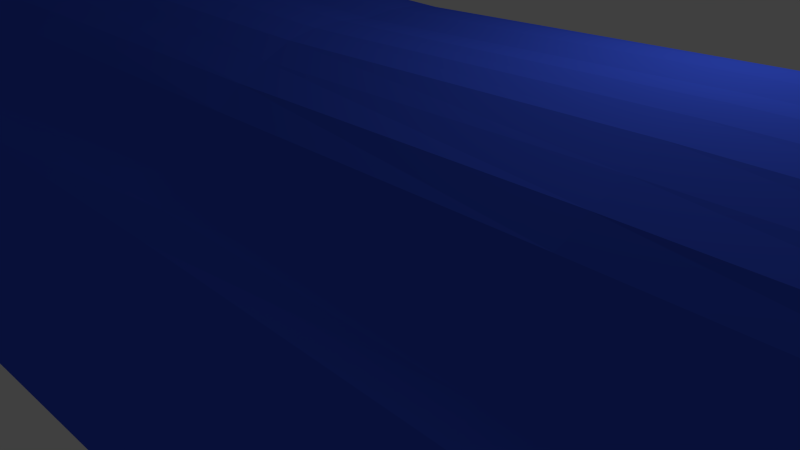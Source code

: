 # Source: Checkpoint.blend  (saved by Blender 2.76.0; exported with 4.5.12 LTS)
import bpy
from mathutils import Matrix  # noqa: F401  (used for matrix-valued properties, if any)

bpy.ops.wm.read_factory_settings(use_empty=True)
scene = bpy.context.scene
scene.name = 'Scene'

# ---- collections
col_collection_1 = bpy.data.collections.new('Collection 1'); scene.collection.children.link(col_collection_1)

# ---- materials (node trees are filled in below, after node groups)
mat_checkpointbasecolor = bpy.data.materials.new('CheckPointBaseColor')
mat_checkpointbasecolor.alpha_threshold = 0.0
mat_checkpointbasecolor.use_transparent_shadow = False
mat_checkpointbasecolor.diffuse_color = (0.04666, 0.1026, 0.8, 1.0)
mat_checkpointbasecolor.specular_color = (1.0, 0.08052, 0.8038)
mat_checkpointbasecolor.roughness = 0.5

# ---- material node trees

# ---- world
world_world = bpy.data.worlds.new('World'); scene.world = world_world
world_world.color = (0.05088, 0.05088, 0.05088)
world_world.use_sun_shadow = False
world_world.sun_shadow_jitter_overblur = 0.0
world_world.cycles.sampling_method = 'MANUAL'
world_world.cycles.sample_map_resolution = 256

# ---- cameras
cam_camera = bpy.data.cameras.new('Camera')
cam_camera.clip_end = 100.0
cam_camera.lens = 35.0
cam_camera.sensor_width = 32.0
cam_camera.sensor_height = 18.0
cam_camera.ortho_scale = 7.314
cam_camera.dof.focus_distance = 0.0
cam_camera.dof.aperture_fstop = 128.0

# ---- lights
light_lamp = bpy.data.lights.new('Lamp', 'POINT')
light_lamp.transmission_factor = 0.0
light_lamp.cutoff_distance = 30.0
light_lamp.energy = 100.0
light_lamp.shadow_buffer_clip_start = 1.001
light_lamp.shadow_soft_size = 0.1
light_lamp.shadow_maximum_resolution = 0.006
light_lamp.use_absolute_resolution = True
light_lamp.cycles.use_multiple_importance_sampling = False

# ---- meshes
me_cube_001 = bpy.data.meshes.new('Cube.001')
me_cube_001.from_pydata([(-26.99, -0.6124, -0.6124), (-26.99, -0.6124, 0.6124), (-26.99, 0.6124, -0.6124), (-26.99, 0.6124, 0.6124), (26.99, -0.6124, -0.6124), (26.99, -0.6124, 0.6124), (26.99, 0.6124, -0.6124), (26.99, 0.6124, 0.6124), (-27.06, -0.7793, 0.0), (-27.06, 0.0, 0.7793), (-27.06, 0.7793, 0.0), (-27.06, 0.0, -0.7793), (4.339e-08, 2.55, 2.55), (27.06, 0.7793, 0.0), (4.339e-08, 2.55, -2.55), (27.06, 0.0, 0.7793), (27.06, -0.7793, 0.0), (27.06, 0.0, -0.7793), (4.339e-08, -2.55, 2.55), (4.339e-08, -2.55, -2.55), (4.339e-08, 0.0, 3.747), (4.339e-08, 0.0, -3.747), (4.339e-08, -3.603, 0.0), (27.32, 0.0, 0.0), (4.339e-08, 3.603, 0.0), (-27.32, 0.0, 0.0), (-27.07, -0.7492, 0.3239), (-27.07, 0.3261, 0.7499), (-27.07, 0.7492, -0.3239), (-27.07, -0.3261, -0.7499), (16.66, 2.219, 2.2), (27.07, 0.7492, -0.3239), (-16.66, 2.219, -2.2), (27.07, -0.3261, 0.7499), (27.07, -0.7492, -0.3239), (27.07, 0.3261, -0.7499), (-16.66, -2.219, 2.2), (16.66, -2.219, -2.2), (-27.07, -0.7492, -0.3239), (-27.07, -0.3261, 0.7499), (-27.07, 0.7492, 0.3239), (-27.07, 0.3261, -0.7499), (-16.66, 2.219, 2.2), (27.07, 0.7492, 0.3239), (16.66, 2.219, -2.2), (27.07, 0.3261, 0.7499), (27.07, -0.7492, 0.3239), (27.07, -0.3261, -0.7499), (16.66, -2.219, 2.2), (-16.66, -2.219, -2.2), (-18.17, 0.0, 3.332), (18.17, 0.0, 3.332), (4.339e-08, -1.424, 3.54), (4.339e-08, 1.424, 3.54), (18.17, 0.0, -3.332), (-18.17, 0.0, -3.332), (4.339e-08, -1.424, -3.54), (4.339e-08, 1.424, -3.54), (4.339e-08, -3.445, -1.42), (4.339e-08, -3.445, 1.42), (18.18, -3.239, -3.696e-09), (-18.18, -3.239, 0.0), (27.27, 0.0, -0.4338), (27.27, 0.0, 0.4338), (27.27, 0.4353, 0.0), (27.27, -0.4353, -4.071e-10), (4.339e-08, 3.445, -1.42), (4.339e-08, 3.445, 1.42), (-18.18, 3.239, -3.696e-09), (18.18, 3.239, 0.0), (-27.27, 0.0, -0.4338), (-27.27, 0.0, 0.4338), (-27.27, -0.4353, 0.0), (-27.27, 0.4353, -4.071e-10), (-27.22, 0.4228, 0.4097), (-27.22, -0.4228, 0.4097), (-27.22, -0.4228, -0.4097), (18.0, 3.027, 1.191), (-18.0, 3.027, 1.191), (-18.0, 3.027, -1.191), (27.22, -0.4228, 0.4097), (27.22, 0.4228, 0.4097), (27.22, 0.4228, -0.4097), (-18.0, -3.027, 1.191), (18.0, -3.027, 1.191), (18.0, -3.027, -1.191), (-17.74, 1.292, -3.094), (-17.74, -1.292, -3.094), (17.74, -1.292, -3.094), (17.74, 1.292, 3.094), (17.74, -1.292, 3.094), (-17.74, -1.292, 3.094), (-17.74, 1.292, 3.094), (17.74, 1.292, -3.094), (-18.0, -3.027, -1.191), (27.22, -0.4228, -0.4097), (18.0, 3.027, -1.191), (-27.22, 0.4228, -0.4097), (-27.04, -0.7006, 0.4784), (-27.04, 0.4814, 0.7021), (-27.04, 0.7006, -0.4784), (-27.04, -0.4814, -0.7021), (24.06, 1.645, 1.624), (27.04, 0.7006, -0.4784), (-24.06, 1.645, -1.624), (27.04, -0.4814, 0.7021), (27.04, -0.7006, -0.4784), (27.04, 0.4814, -0.7021), (-24.06, -1.645, 1.624), (24.06, -1.645, -1.624), (-27.08, -0.7926, -0.1702), (-27.08, -0.1724, 0.7938), (-27.08, 0.7926, 0.1702), (-27.08, 0.1724, -0.7938), (-8.341, 2.541, 2.521), (27.08, 0.7926, 0.1702), (8.341, 2.541, -2.521), (27.08, 0.1724, 0.7938), (27.08, -0.7926, 0.1702), (27.08, -0.1724, -0.7938), (8.341, -2.541, 2.521), (-8.341, -2.541, -2.521), (-25.05, 4.584e-10, 2.419), (9.143, 0.0, 3.935), (4.339e-08, -2.045, 3.138), (4.339e-08, 0.7526, 3.769), (25.05, 4.584e-10, -2.419), (-9.143, 0.0, -3.935), (4.339e-08, -2.045, -3.138), (4.339e-08, 0.7526, -3.769), (4.339e-08, -3.084, -2.032), (4.339e-08, -3.637, 0.7458), (25.04, -2.388, -1.057e-09), (-9.138, -3.78, 0.0), (27.16, 1.172e-09, -0.684), (27.33, 1.288e-09, 0.2417), (27.17, 0.6865, -1.145e-09), (27.34, -0.2422, -2.033e-10), (4.34e-08, 3.084, -2.032), (4.339e-08, 3.637, 0.7458), (-25.04, 2.388, -1.057e-09), (9.138, 3.78, 0.0), (-27.16, 0.0, -0.684), (-27.33, 0.0, 0.2417), (-27.17, -0.6865, 5.374e-11), (-27.34, 0.2422, -2.033e-10), (-27.08, -0.7926, 0.1702), (-27.08, 0.1724, 0.7938), (-27.08, 0.7926, -0.1702), (-27.08, -0.1724, -0.7938), (8.341, 2.541, 2.521), (27.08, 0.7926, -0.1702), (-8.341, 2.541, -2.521), (27.08, -0.1724, 0.7938), (27.08, -0.7926, -0.1702), (27.08, 0.1724, -0.7938), (-8.341, -2.541, 2.521), (8.341, -2.541, -2.521), (-27.04, -0.7006, -0.4784), (-27.04, -0.4814, 0.7021), (-27.04, 0.7006, 0.4784), (-27.04, 0.4814, -0.7021), (-24.06, 1.645, 1.624), (27.04, 0.7006, 0.4784), (24.06, 1.645, -1.624), (27.04, 0.4814, 0.7021), (27.04, -0.7006, 0.4784), (27.04, -0.4814, -0.7021), (24.06, -1.645, 1.624), (-24.06, -1.645, -1.624), (-9.143, 7.686e-10, 3.935), (25.05, 0.0, 2.419), (4.339e-08, -0.7526, 3.769), (4.336e-08, 2.045, 3.138), (9.143, 7.686e-10, -3.935), (-25.05, 0.0, -2.419), (4.339e-08, -0.7526, -3.769), (4.341e-08, 2.045, -3.138), (4.339e-08, -3.637, -0.7458), (4.339e-08, -3.084, 2.032), (9.138, -3.78, -1.848e-09), (-25.04, -2.388, 7.685e-10), (27.33, 1.288e-09, -0.2417), (27.16, 1.172e-09, 0.684), (27.34, 0.2422, -4.324e-10), (27.17, -0.6865, -1.504e-10), (4.339e-08, 3.637, -0.7458), (4.337e-08, 3.084, 2.032), (-9.138, 3.78, -1.848e-09), (25.04, 2.388, 7.685e-10), (-27.33, 0.0, -0.2417), (-27.16, 0.0, 0.684), (-27.34, -0.2422, 0.0), (-27.17, 0.6865, -1.504e-10), (-27.27, 0.468, 0.2223), (-27.14, 0.4175, 0.6245), (-27.27, 0.2298, 0.4622), (-27.14, 0.6314, 0.4093), (-27.27, -0.468, 0.2223), (-27.14, -0.4175, 0.6245), (-27.14, -0.6314, 0.4093), (-27.27, -0.2298, 0.4622), (-27.14, -0.4175, -0.6245), (-27.27, -0.468, -0.2223), (-27.14, -0.6314, -0.4093), (-27.27, -0.2298, -0.4622), (18.11, 3.239, 0.6251), (17.35, 2.699, 1.734), (9.051, 3.574, 1.47), (24.89, 2.129, 0.8771), (-18.11, 3.239, 0.6251), (-17.35, 2.699, 1.734), (-24.89, 2.129, 0.8771), (-9.051, 3.574, 1.47), (-17.35, 2.699, -1.734), (-18.11, 3.239, -0.6251), (-24.89, 2.129, -0.8771), (-9.051, 3.574, -1.47), (27.27, -0.468, 0.2223), (27.14, -0.4175, 0.6245), (27.27, -0.2298, 0.4622), (27.14, -0.6314, 0.4093), (27.27, 0.468, 0.2223), (27.14, 0.4175, 0.6245), (27.14, 0.6314, 0.4093), (27.27, 0.2298, 0.4622), (27.14, 0.4175, -0.6245), (27.27, 0.468, -0.2223), (27.14, 0.6314, -0.4093), (27.27, 0.2298, -0.4622), (-18.11, -3.239, 0.6251), (-17.35, -2.699, 1.734), (-9.051, -3.574, 1.47), (-24.89, -2.129, 0.8771), (18.11, -3.239, 0.6251), (17.35, -2.699, 1.734), (24.89, -2.129, 0.8771), (9.051, -3.574, 1.47), (17.35, -2.699, -1.734), (18.11, -3.239, -0.6251), (24.89, -2.129, -0.8771), (9.051, -3.574, -1.47), (-8.913, 1.528, -3.634), (-24.82, 0.9486, -2.184), (-17.98, 0.6826, -3.337), (-17.21, 1.799, -2.726), (-8.913, -1.528, -3.634), (-24.82, -0.9486, -2.184), (-17.21, -1.799, -2.726), (-17.98, -0.6826, -3.337), (24.82, -0.9486, -2.184), (8.913, -1.528, -3.634), (17.21, -1.799, -2.726), (17.98, -0.6826, -3.337), (8.913, 1.528, 3.634), (24.82, 0.9486, 2.184), (17.98, 0.6826, 3.337), (17.21, 1.799, 2.726), (8.913, -1.528, 3.634), (24.82, -0.9486, 2.184), (17.21, -1.799, 2.726), (17.98, -0.6826, 3.337), (-24.82, -0.9486, 2.184), (-8.913, -1.528, 3.634), (-17.21, -1.799, 2.726), (-17.98, -0.6826, 3.337), (-24.82, 0.9486, 2.184), (-8.913, 1.528, 3.634), (-17.98, 0.6826, 3.337), (-17.21, 1.799, 2.726), (24.82, 0.9486, -2.184), (8.913, 1.528, -3.634), (17.98, 0.6826, -3.337), (17.21, 1.799, -2.726), (-17.35, -2.699, -1.734), (-18.11, -3.239, -0.6251), (-9.051, -3.574, -1.47), (-24.89, -2.129, -0.8771), (27.14, -0.4175, -0.6245), (27.27, -0.468, -0.2223), (27.27, -0.2298, -0.4622), (27.14, -0.6314, -0.4093), (17.35, 2.699, -1.734), (18.11, 3.239, -0.6251), (9.051, 3.574, -1.47), (24.89, 2.129, -0.8771), (-27.14, 0.4175, -0.6245), (-27.27, 0.468, -0.2223), (-27.27, 0.2298, -0.4622), (-27.14, 0.6314, -0.4093), (-27.17, 0.7013, -0.2159), (-27.34, 0.2627, -0.2561), (-27.17, 0.2316, -0.6948), (24.99, 2.341, -0.4498), (9.105, 3.801, -0.7731), (8.704, 3.146, -2.033), (27.17, -0.7013, -0.2159), (27.34, -0.2627, -0.2561), (27.17, -0.2316, -0.6948), (-24.99, -2.341, -0.4498), (-9.105, -3.801, -0.7731), (-8.704, -3.146, -2.033), (8.632, 2.097, -3.16), (9.043, 0.8127, -3.93), (24.95, 0.5106, -2.395), (-8.632, 2.097, 3.16), (-9.043, 0.8127, 3.93), (-24.95, 0.5106, 2.395), (-9.043, -0.8127, 3.93), (-8.632, -2.097, 3.16), (-24.47, -1.329, 1.963), (24.95, -0.5106, 2.395), (24.47, -1.329, 1.963), (8.632, -2.097, 3.16), (24.47, 1.329, 1.963), (24.95, 0.5106, 2.395), (9.043, 0.8127, 3.93), (9.043, -0.8127, -3.93), (8.632, -2.097, -3.16), (24.47, -1.329, -1.963), (-24.95, -0.5106, -2.395), (-24.47, -1.329, -1.963), (-8.632, -2.097, -3.16), (-24.47, 1.329, -1.963), (-24.95, 0.5106, -2.395), (-9.043, 0.8127, -3.93), (9.105, -3.801, -0.7731), (24.99, -2.341, -0.4498), (24.52, -1.942, -1.278), (8.704, -3.146, 2.033), (24.52, -1.942, 1.278), (24.99, -2.341, 0.4498), (-24.52, -1.942, 1.278), (-8.704, -3.146, 2.033), (-9.105, -3.801, 0.7731), (27.34, 0.2627, -0.2561), (27.17, 0.7013, -0.2159), (27.1, 0.5907, -0.5784), (27.17, 0.2316, 0.6948), (27.1, 0.5907, 0.5784), (27.17, 0.7013, 0.2159), (27.1, -0.5907, 0.5784), (27.17, -0.2316, 0.6948), (27.34, -0.2627, 0.2561), (-9.105, 3.801, -0.7731), (-24.99, 2.341, -0.4498), (-24.52, 1.942, -1.278), (-8.704, 3.146, 2.033), (-24.52, 1.942, 1.278), (-24.99, 2.341, 0.4498), (24.52, 1.942, 1.278), (8.704, 3.146, 2.033), (9.105, 3.801, 0.7731), (-27.34, -0.2627, -0.2561), (-27.17, -0.7013, -0.2159), (-27.1, -0.5907, -0.5784), (-27.17, -0.2316, 0.6948), (-27.1, -0.5907, 0.5784), (-27.17, -0.7013, 0.2159), (-27.1, 0.5907, 0.5784), (-27.17, 0.2316, 0.6948), (-27.34, 0.2627, 0.2561), (-27.17, 0.7013, 0.2159), (-27.34, -0.2627, 0.2561), (-27.17, -0.2316, -0.6948), (24.99, 2.341, 0.4498), (-9.105, 3.801, 0.7731), (-8.704, 3.146, -2.033), (27.17, -0.7013, 0.2159), (27.34, 0.2627, 0.2561), (27.17, 0.2316, -0.6948), (-24.99, -2.341, 0.4498), (9.105, -3.801, 0.7731), (8.704, -3.146, -2.033), (-8.632, 2.097, -3.16), (-9.043, -0.8127, -3.93), (24.95, -0.5106, -2.395), (8.632, 2.097, 3.16), (9.043, -0.8127, 3.93), (-24.95, -0.5106, 2.395), (-24.47, 1.329, 1.963), (24.47, 1.329, -1.963), (-24.52, -1.942, -1.278), (27.1, -0.5907, -0.5784), (24.52, 1.942, -1.278), (-27.1, 0.5907, -0.5784), (-27.01, -0.6561, 0.5448), (-27.02, 0.5468, 0.6575), (-27.01, 0.6561, -0.5448), (-27.02, -0.5468, -0.6575), (25.95, 1.122, 1.11), (27.01, 0.6561, -0.5448), (-25.95, 1.122, -1.11), (27.02, -0.5468, 0.6575), (27.01, -0.6561, -0.5448), (27.02, 0.5468, -0.6575), (-25.95, -1.122, 1.11), (25.95, -1.122, -1.11), (-27.07, -0.7934, -0.087), (-27.07, -0.08816, 0.794), (-27.07, 0.7934, 0.087), (-27.07, 0.08816, -0.794), (-4.172, 2.573, 2.561), (27.07, 0.7934, 0.087), (4.172, 2.573, -2.561), (27.07, 0.08816, 0.794), (27.07, -0.7934, 0.087), (27.07, -0.08816, -0.794), (4.172, -2.573, 2.561), (-4.172, -2.573, -2.561), (-26.28, 2.114e-10, 1.51), (4.576, 0.0, 3.891), (4.348e-08, -2.302, 2.849), (4.339e-08, 0.3817, 3.784), (26.28, 2.114e-10, -1.51), (-4.576, 0.0, -3.891), (4.338e-08, -2.302, -2.849), (4.339e-08, 0.3817, -3.784), (4.339e-08, -2.821, -2.294), (4.339e-08, -3.64, 0.3764), (26.28, -1.497, -5.121e-10), (-4.572, -3.733, 0.0), (27.11, 6.467e-10, -0.7487), (27.34, 5.738e-10, 0.1259), (27.11, 0.7512, -5.575e-10), (27.34, -0.126, 4.874e-11), (4.339e-08, 2.821, -2.294), (4.339e-08, 3.64, 0.3764), (-26.28, 1.497, -5.121e-10), (4.572, 3.733, 0.0), (-27.11, 0.0, -0.7487), (-27.34, 2.113e-10, 0.1259), (-27.11, -0.7512, 4.246e-11), (-27.34, 0.126, 7.172e-11), (-27.07, -0.7786, 0.25), (-27.08, 0.2525, 0.7801), (-27.07, 0.7786, -0.25), (-27.08, -0.2525, -0.7801), (12.51, 2.444, 2.42), (27.07, 0.7786, -0.25), (-12.51, 2.444, -2.42), (27.08, -0.2525, 0.7801), (27.07, -0.7786, -0.25), (27.08, 0.2525, -0.7801), (-12.51, -2.444, 2.42), (12.51, -2.444, -2.42), (-27.06, -0.7314, -0.4059), (-27.06, -0.4091, 0.7328), (-27.06, 0.7314, 0.4059), (-27.06, 0.4091, -0.7328), (-20.38, 1.996, 1.97), (27.06, 0.7314, 0.4059), (20.38, 1.996, -1.97), (27.06, 0.4091, 0.7328), (27.06, -0.7314, 0.4059), (27.06, -0.4091, -0.7328), (20.38, -1.996, 1.97), (-20.38, -1.996, -1.97), (-13.67, 3.843e-10, 3.77), (21.79, -1.903e-10, 3.001), (4.346e-08, -1.104, 3.698), (4.337e-08, 1.761, 3.371), (13.67, 3.843e-10, -3.77), (-21.79, -1.903e-10, -3.001), (4.339e-08, -1.104, -3.698), (4.34e-08, 1.761, -3.371), (4.339e-08, -3.584, -1.096), (4.349e-08, -3.296, 1.75), (13.67, -3.639, -2.798e-09), (-21.8, -2.94, 3.891e-10), (27.32, 1.068e-09, -0.3492), (27.22, 5.649e-10, 0.5889), (27.32, 0.3501, -2.505e-10), (27.22, -0.591, -2.289e-10), (4.339e-08, 3.584, -1.096), (4.338e-08, 3.296, 1.75), (-13.67, 3.639, -2.798e-09), (21.8, 2.94, 3.891e-10), (-27.32, 0.0, -0.3492), (-27.22, 1.988e-10, 0.5889), (-27.32, -0.3501, 0.0), (-27.22, 0.591, -2.289e-10), (-27.28, 0.4627, 0.1146), (-27.18, 0.4343, 0.5342), (-27.28, 0.1185, 0.4594), (-27.18, 0.5442, 0.4232), (-27.28, -0.4627, 0.1146), (-27.18, -0.4343, 0.5342), (-27.1, -0.6983, 0.3726), (-27.26, -0.3342, 0.4491), (-27.1, -0.3777, -0.6948), (-27.26, -0.458, -0.3233), (-27.1, -0.6983, -0.3726), (-27.26, -0.3342, -0.4491), (18.15, 3.265, 0.3176), (17.68, 2.89, 1.483), (4.53, 3.558, 1.471), (21.6, 2.669, 1.087), (-18.15, 3.265, 0.3176), (-17.68, 2.89, 1.483), (-26.19, 1.342, 0.5605), (-13.54, 3.414, 1.391), (-17.0, 2.458, -1.967), (-18.06, 3.168, -0.9202), (-26.19, 1.342, -0.5605), (-13.54, 3.414, -1.391), (27.28, -0.4627, 0.1146), (27.18, -0.4343, 0.5342), (27.28, -0.1185, 0.4594), (27.18, -0.5442, 0.4232), (27.28, 0.4627, 0.1146), (27.18, 0.4343, 0.5342), (27.1, 0.6983, 0.3726), (27.26, 0.3342, 0.4491), (27.1, 0.3777, -0.6948), (27.26, 0.458, -0.3233), (27.1, 0.6983, -0.3726), (27.26, 0.3342, -0.4491), (-18.15, -3.265, 0.3176), (-17.68, -2.89, 1.483), (-4.53, -3.558, 1.471), (-21.6, -2.669, 1.087), (18.15, -3.265, 0.3176), (17.68, -2.89, 1.483), (26.19, -1.342, 0.5605), (13.54, -3.414, 1.391), (17.0, -2.458, -1.967), (18.06, -3.168, -0.9202), (26.19, -1.342, -0.5605), (13.54, -3.414, -1.391), (-4.46, 1.502, -3.63), (-21.4, 1.18, -2.733), (-18.08, 0.348, -3.366), (-17.48, 1.568, -2.937), (-4.46, -1.502, -3.63), (-21.4, -1.18, -2.733), (-16.94, -2.009, -2.462), (-17.86, -1.004, -3.256), (26.19, -0.5968, -1.371), (13.34, -1.476, -3.473), (16.94, -2.009, -2.462), (17.86, -1.004, -3.256), (4.46, 1.502, 3.63), (21.4, 1.18, 2.733), (18.08, 0.348, 3.366), (17.48, 1.568, 2.937), (4.46, -1.502, 3.63), (21.4, -1.18, 2.733), (16.94, -2.009, 2.462), (17.86, -1.004, 3.256), (-26.19, -0.5968, 1.371), (-13.34, -1.476, 3.473), (-16.94, -2.009, 2.462), (-17.86, -1.004, 3.256), (-26.19, 0.5968, 1.371), (-13.34, 1.476, 3.473), (-18.08, 0.348, 3.366), (-17.48, 1.568, 2.937), (26.19, 0.5968, -1.371), (13.34, 1.476, -3.473), (18.08, 0.348, -3.366), (17.48, 1.568, -2.937), (-17.0, -2.458, -1.967), (-18.06, -3.168, -0.9202), (-4.53, -3.558, -1.471), (-21.6, -2.669, -1.087), (27.1, -0.3777, -0.6948), (27.26, -0.458, -0.3233), (27.28, -0.1185, -0.4594), (27.18, -0.5442, -0.4232), (17.0, 2.458, -1.967), (18.06, 3.168, -0.9202), (4.53, 3.558, -1.471), (21.6, 2.669, -1.087), (-27.1, 0.3777, -0.6948), (-27.26, 0.458, -0.3233), (-27.28, 0.1185, -0.4594), (-27.18, 0.5442, -0.4232), (-27.06, -0.7314, 0.4059), (-27.06, 0.4091, 0.7328), (-27.06, 0.7314, -0.4059), (-27.06, -0.4091, -0.7328), (20.38, 1.996, 1.97), (27.06, 0.7314, -0.4059), (-20.38, 1.996, -1.97), (27.06, -0.4091, 0.7328), (27.06, -0.7314, -0.4059), (27.06, 0.4091, -0.7328), (-20.38, -1.996, 1.97), (20.38, -1.996, -1.97), (-27.07, -0.7786, -0.25), (-27.08, -0.2525, 0.7801), (-27.07, 0.7786, 0.25), (-27.08, 0.2525, -0.7801), (-12.51, 2.444, 2.42), (27.07, 0.7786, 0.25), (12.51, 2.444, -2.42), (27.08, 0.2525, 0.7801), (27.07, -0.7786, 0.25), (27.08, -0.2525, -0.7801), (12.51, -2.444, 2.42), (-12.51, -2.444, -2.42), (-21.79, 2.32e-10, 3.001), (13.67, 0.0, 3.77), (4.382e-08, -1.761, 3.371), (4.339e-08, 1.104, 3.698), (21.79, 2.32e-10, -3.001), (-13.67, 0.0, -3.77), (4.338e-08, -1.761, -3.371), (4.339e-08, 1.104, -3.698), (4.339e-08, -3.296, -1.75), (4.339e-08, -3.584, 1.096), (21.8, -2.94, -2.206e-09), (-13.67, -3.639, 0.0), (27.22, 9.727e-10, -0.5889), (27.32, 4.987e-10, 0.3492), (27.22, 0.591, -5.617e-10), (27.32, -0.3501, -1.467e-10), (4.339e-08, 3.296, -1.75), (4.339e-08, 3.584, 1.096), (-21.8, 2.94, -2.206e-09), (13.67, 3.639, 0.0), (-27.22, 0.0, -0.5889), (-27.32, 2.57e-10, 0.3492), (-27.22, -0.591, 3.675e-11), (-27.32, 0.3501, -1.467e-10), (-27.07, -0.7934, 0.087), (-27.07, 0.08816, 0.794), (-27.07, 0.7934, -0.087), (-27.07, -0.08816, -0.794), (4.172, 2.573, 2.561), (27.07, 0.7934, -0.087), (-4.172, 2.573, -2.561), (27.07, -0.08816, 0.794), (27.07, -0.7934, -0.087), (27.07, 0.08816, -0.794), (-4.172, -2.573, 2.561), (4.172, -2.573, -2.561), (-27.01, -0.6561, -0.5448), (-27.02, -0.5468, 0.6575), (-27.01, 0.6561, 0.5448), (-27.02, 0.5468, -0.6575), (-25.95, 1.122, 1.11), (27.01, 0.6561, 0.5448), (25.95, 1.122, -1.11), (27.02, 0.5468, 0.6575), (27.01, -0.6561, 0.5448), (27.02, -0.5468, -0.6575), (25.95, -1.122, 1.11), (-25.95, -1.122, -1.11), (-4.576, 3.843e-10, 3.891), (26.28, -7.43e-11, 1.51), (4.339e-08, -0.3817, 3.784), (4.337e-08, 2.302, 2.849), (4.576, 3.843e-10, -3.891), (-26.28, -1.363e-10, -1.51), (4.339e-08, -0.3817, -3.784), (4.34e-08, 2.302, -2.849), (4.339e-08, -3.64, -0.3764), (4.333e-08, -2.821, 2.294), (4.572, -3.733, -9.241e-10), (-26.28, -1.497, 3.544e-10), (27.34, 9.604e-10, -0.1259), (27.11, 7.121e-10, 0.7487), (27.34, 0.126, -2.394e-10), (27.11, -0.7512, -8.896e-11), (4.339e-08, 3.64, -0.3764), (4.338e-08, 2.821, 2.294), (-4.572, 3.733, -9.241e-10), (26.28, 1.497, 3.544e-10), (-27.34, 3.56e-11, -0.1259), (-27.11, 0.0, 0.7487), (-27.34, -0.126, 3.447e-11), (-27.11, 0.7512, -8.896e-11), (-27.26, 0.458, 0.3233), (-27.1, 0.3777, 0.6948), (-27.26, 0.3342, 0.4491), (-27.1, 0.6983, 0.3726), (-27.26, -0.458, 0.3233), (-27.1, -0.3777, 0.6948), (-27.18, -0.5442, 0.4232), (-27.28, -0.1185, 0.4594), (-27.18, -0.4343, -0.5342), (-27.28, -0.4627, -0.1146), (-27.18, -0.5442, -0.4232), (-27.28, -0.1185, -0.4594), (18.06, 3.168, 0.9202), (17.0, 2.458, 1.967), (13.54, 3.414, 1.391), (26.19, 1.342, 0.5605), (-18.06, 3.168, 0.9202), (-17.0, 2.458, 1.967), (-21.6, 2.669, 1.087), (-4.53, 3.558, 1.471), (-17.68, 2.89, -1.483), (-18.15, 3.265, -0.3176), (-21.6, 2.669, -1.087), (-4.53, 3.558, -1.471), (27.26, -0.458, 0.3233), (27.1, -0.3777, 0.6948), (27.26, -0.3342, 0.4491), (27.1, -0.6983, 0.3726), (27.26, 0.458, 0.3233), (27.1, 0.3777, 0.6948), (27.18, 0.5442, 0.4232), (27.28, 0.1185, 0.4594), (27.18, 0.4343, -0.5342), (27.28, 0.4627, -0.1146), (27.18, 0.5442, -0.4232), (27.28, 0.1185, -0.4594), (-18.06, -3.168, 0.9202), (-17.0, -2.458, 1.967), (-13.54, -3.414, 1.391), (-26.19, -1.342, 0.5605), (18.06, -3.168, 0.9202), (17.0, -2.458, 1.967), (21.6, -2.669, 1.087), (4.53, -3.558, 1.471), (17.68, -2.89, -1.483), (18.15, -3.265, -0.3176), (21.6, -2.669, -1.087), (4.53, -3.558, -1.471), (-13.34, 1.476, -3.473), (-26.19, 0.5968, -1.371), (-17.86, 1.004, -3.256), (-16.94, 2.009, -2.462), (-13.34, -1.476, -3.473), (-26.19, -0.5968, -1.371), (-17.48, -1.568, -2.937), (-18.08, -0.348, -3.366), (21.4, -1.18, -2.733), (4.46, -1.502, -3.63), (17.48, -1.568, -2.937), (18.08, -0.348, -3.366), (13.34, 1.476, 3.473), (26.19, 0.5968, 1.371), (17.86, 1.004, 3.256), (16.94, 2.009, 2.462), (13.34, -1.476, 3.473), (26.19, -0.5968, 1.371), (17.48, -1.568, 2.937), (18.08, -0.348, 3.366), (-21.4, -1.18, 2.733), (-4.46, -1.502, 3.63), (-17.48, -1.568, 2.937), (-18.08, -0.348, 3.366), (-21.4, 1.18, 2.733), (-4.46, 1.502, 3.63), (-17.86, 1.004, 3.256), (-16.94, 2.009, 2.462), (21.4, 1.18, -2.733), (4.46, 1.502, -3.63), (17.86, 1.004, -3.256), (16.94, 2.009, -2.462), (-17.68, -2.89, -1.483), (-18.15, -3.265, -0.3176), (-13.54, -3.414, -1.391), (-26.19, -1.342, -0.5605), (27.18, -0.4343, -0.5342), (27.28, -0.4627, -0.1146), (27.26, -0.3342, -0.4491), (27.1, -0.6983, -0.3726), (17.68, 2.89, -1.483), (18.15, 3.265, -0.3176), (13.54, 3.414, -1.391), (26.19, 1.342, -0.5605), (-27.18, 0.4343, -0.5342), (-27.28, 0.4627, -0.1146), (-27.26, 0.3342, -0.4491), (-27.1, 0.6983, -0.3726), (-27.16, 0.6797, -0.3171), (-27.17, 0.7045, -0.11), (-27.23, 0.6129, -0.2285), (-27.12, 0.7579, -0.1961), (-27.32, 0.2548, -0.3715), (-27.35, 0.2601, -0.1333), (-27.35, 0.1368, -0.2568), (-27.32, 0.3778, -0.2477), (-27.12, 0.2055, -0.7556), (-27.22, 0.24, -0.6056), (-27.17, 0.1182, -0.7011), (-27.16, 0.3291, -0.6726), (24.95, 2.261, -0.672), (25.02, 2.388, -0.2278), (21.72, 2.903, -0.5649), (26.26, 1.489, -0.2975), (9.08, 3.733, -1.136), (9.123, 3.814, -0.3907), (4.556, 3.763, -0.7666), (13.62, 3.648, -0.7215), (8.523, 2.845, -2.278), (8.879, 3.393, -1.772), (4.355, 3.15, -2.065), (13.04, 3.003, -1.959), (27.16, -0.6797, -0.3171), (27.17, -0.7045, -0.11), (27.23, -0.6129, -0.2285), (27.12, -0.7579, -0.1961), (27.32, -0.2548, -0.3715), (27.35, -0.2601, -0.1333), (27.35, -0.1368, -0.2568), (27.32, -0.3778, -0.2477), (27.12, -0.2055, -0.7556), (27.22, -0.24, -0.6056), (27.17, -0.1182, -0.7011), (27.16, -0.3291, -0.6726), (-24.95, -2.261, -0.672), (-25.02, -2.388, -0.2278), (-21.72, -2.903, -0.5649), (-26.26, -1.489, -0.2975), (-9.08, -3.733, -1.136), (-9.123, -3.814, -0.3907), (-4.556, -3.763, -0.7666), (-13.62, -3.648, -0.7215), (-8.523, -2.845, -2.278), (-8.879, -3.393, -1.772), (-4.355, -3.15, -2.065), (-13.04, -3.003, -1.959), (12.93, 2.027, -3.017), (4.319, 2.104, -3.181), (8.774, 1.837, -3.431), (8.487, 2.321, -2.843), (13.52, 0.7756, -3.765), (4.525, 0.7922, -3.895), (9.095, 0.4122, -3.964), (8.98, 1.187, -3.832), (26.26, 0.3272, -1.516), (21.62, 0.6261, -2.981), (25.01, 0.2595, -2.434), (24.89, 0.74, -2.319), (-12.93, 2.027, 3.017), (-4.319, 2.104, 3.181), (-8.774, 1.837, 3.431), (-8.487, 2.321, 2.843), (-13.52, 0.7756, 3.765), (-4.525, 0.7922, 3.895), (-9.095, 0.4122, 3.964), (-8.98, 1.187, 3.832), (-26.26, 0.3272, 1.516), (-21.62, 0.6261, 2.981), (-25.01, 0.2595, 2.434), (-24.89, 0.74, 2.319), (-13.52, -0.7756, 3.765), (-4.525, -0.7922, 3.895), (-8.98, -1.187, 3.832), (-9.095, -0.4122, 3.964), (-12.93, -2.027, 3.017), (-4.319, -2.104, 3.181), (-8.487, -2.321, 2.843), (-8.774, -1.837, 3.431), (-26.06, -0.8492, 1.25), (-20.91, -1.637, 2.41), (-24.27, -1.487, 1.793), (-24.66, -1.154, 2.091), (21.62, -0.6261, 2.981), (26.26, -0.3272, 1.516), (24.89, -0.74, 2.319), (25.01, -0.2595, 2.434), (20.91, -1.637, 2.41), (26.06, -0.8492, 1.25), (24.27, -1.487, 1.793), (24.66, -1.154, 2.091), (4.319, -2.104, 3.181), (12.93, -2.027, 3.017), (8.487, -2.321, 2.843), (8.774, -1.837, 3.431), (20.91, 1.637, 2.41), (26.06, 0.8492, 1.25), (24.66, 1.154, 2.091), (24.27, 1.487, 1.793), (21.62, 0.6261, 2.981), (26.26, 0.3272, 1.516), (25.01, 0.2595, 2.434), (24.89, 0.74, 2.319), (4.525, 0.7922, 3.895), (13.52, 0.7756, 3.765), (9.095, 0.4122, 3.964), (8.98, 1.187, 3.832), (13.52, -0.7756, -3.765), (4.525, -0.7922, -3.895), (8.98, -1.187, -3.832), (9.095, -0.4122, -3.964), (12.93, -2.027, -3.017), (4.319, -2.104, -3.181), (8.487, -2.321, -2.843), (8.774, -1.837, -3.431), (26.06, -0.8492, -1.25), (20.91, -1.637, -2.41), (24.27, -1.487, -1.793), (24.66, -1.154, -2.091), (-21.62, -0.6261, -2.981), (-26.26, -0.3272, -1.516), (-24.89, -0.74, -2.319), (-25.01, -0.2595, -2.434), (-20.91, -1.637, -2.41), (-26.06, -0.8492, -1.25), (-24.27, -1.487, -1.793), (-24.66, -1.154, -2.091), (-4.319, -2.104, -3.181), (-12.93, -2.027, -3.017), (-8.487, -2.321, -2.843), (-8.774, -1.837, -3.431), (-20.91, 1.637, -2.41), (-26.06, 0.8492, -1.25), (-24.66, 1.154, -2.091), (-24.27, 1.487, -1.793), (-21.62, 0.6261, -2.981), (-26.26, 0.3272, -1.516), (-25.01, 0.2595, -2.434), (-24.89, 0.74, -2.319), (-4.525, 0.7922, -3.895), (-13.52, 0.7756, -3.765), (-9.095, 0.4122, -3.964), (-8.98, 1.187, -3.832), (9.08, -3.733, -1.136), (9.123, -3.814, -0.3907), (13.62, -3.648, -0.7215), (4.556, -3.763, -0.7666), (24.95, -2.261, -0.672), (25.02, -2.388, -0.2278), (26.26, -1.489, -0.2975), (21.72, -2.903, -0.5649), (24.3, -1.793, -1.45), (24.72, -2.052, -1.091), (26.06, -1.239, -0.8226), (21.0, -2.39, -1.573), (8.879, -3.393, 1.772), (8.523, -2.845, 2.278), (13.04, -3.003, 1.959), (4.355, -3.15, 2.065), (24.72, -2.052, 1.091), (24.3, -1.793, 1.45), (26.06, -1.239, 0.8226), (21.0, -2.39, 1.573), (25.02, -2.388, 0.2278), (24.95, -2.261, 0.672), (26.26, -1.489, 0.2975), (21.72, -2.903, 0.5649), (-24.72, -2.052, 1.091), (-24.3, -1.793, 1.45), (-21.0, -2.39, 1.573), (-26.06, -1.239, 0.8226), (-8.879, -3.393, 1.772), (-8.523, -2.845, 2.278), (-4.355, -3.15, 2.065), (-13.04, -3.003, 1.959), (-9.123, -3.814, 0.3907), (-9.08, -3.733, 1.136), (-4.556, -3.763, 0.7666), (-13.62, -3.648, 0.7215), (27.32, 0.2548, -0.3715), (27.35, 0.2601, -0.1333), (27.32, 0.3778, -0.2477), (27.35, 0.1368, -0.2568), (27.16, 0.6797, -0.3171), (27.17, 0.7045, -0.11), (27.12, 0.7579, -0.1961), (27.23, 0.6129, -0.2285), (27.07, 0.5366, -0.6401), (27.12, 0.6215, -0.5024), (27.07, 0.6458, -0.5293), (27.12, 0.5134, -0.6123), (27.22, 0.24, 0.6056), (27.12, 0.2055, 0.7556), (27.16, 0.3291, 0.6726), (27.17, 0.1182, 0.7011), (27.12, 0.6215, 0.5024), (27.07, 0.5366, 0.6401), (27.07, 0.6458, 0.5293), (27.12, 0.5134, 0.6123), (27.17, 0.7045, 0.11), (27.16, 0.6797, 0.3171), (27.12, 0.7579, 0.1961), (27.23, 0.6129, 0.2285), (27.12, -0.6215, 0.5024), (27.07, -0.5366, 0.6401), (27.12, -0.5134, 0.6123), (27.07, -0.6458, 0.5293), (27.22, -0.24, 0.6056), (27.12, -0.2055, 0.7556), (27.17, -0.1182, 0.7011), (27.16, -0.3291, 0.6726), (27.35, -0.2601, 0.1333), (27.32, -0.2548, 0.3715), (27.35, -0.1368, 0.2568), (27.32, -0.3778, 0.2477), (-9.08, 3.733, -1.136), (-9.123, 3.814, -0.3907), (-13.62, 3.648, -0.7215), (-4.556, 3.763, -0.7666), (-24.95, 2.261, -0.672), (-25.02, 2.388, -0.2278), (-26.26, 1.489, -0.2975), (-21.72, 2.903, -0.5649), (-24.3, 1.793, -1.45), (-24.72, 2.052, -1.091), (-26.06, 1.239, -0.8226), (-21.0, 2.39, -1.573), (-8.879, 3.393, 1.772), (-8.523, 2.845, 2.278), (-13.04, 3.003, 1.959), (-4.355, 3.15, 2.065), (-24.72, 2.052, 1.091), (-24.3, 1.793, 1.45), (-26.06, 1.239, 0.8226), (-21.0, 2.39, 1.573), (-25.02, 2.388, 0.2278), (-24.95, 2.261, 0.672), (-26.26, 1.489, 0.2975), (-21.72, 2.903, 0.5649), (24.72, 2.052, 1.091), (24.3, 1.793, 1.45), (21.0, 2.39, 1.573), (26.06, 1.239, 0.8226), (8.879, 3.393, 1.772), (8.523, 2.845, 2.278), (4.355, 3.15, 2.065), (13.04, 3.003, 1.959), (9.123, 3.814, 0.3907), (9.08, 3.733, 1.136), (4.556, 3.763, 0.7666), (13.62, 3.648, 0.7215), (-27.32, -0.2548, -0.3715), (-27.35, -0.2601, -0.1333), (-27.32, -0.3778, -0.2477), (-27.35, -0.1368, -0.2568), (-27.16, -0.6797, -0.3171), (-27.17, -0.7045, -0.11), (-27.12, -0.7579, -0.1961), (-27.23, -0.6129, -0.2285), (-27.07, -0.5366, -0.6401), (-27.12, -0.6215, -0.5024), (-27.07, -0.6458, -0.5293), (-27.12, -0.5134, -0.6123), (-27.22, -0.24, 0.6056), (-27.12, -0.2055, 0.7556), (-27.16, -0.3291, 0.6726), (-27.17, -0.1182, 0.7011), (-27.12, -0.6215, 0.5024), (-27.07, -0.5366, 0.6401), (-27.07, -0.6458, 0.5293), (-27.12, -0.5134, 0.6123), (-27.17, -0.7045, 0.11), (-27.16, -0.6797, 0.3171), (-27.12, -0.7579, 0.1961), (-27.23, -0.6129, 0.2285), (-27.12, 0.6215, 0.5024), (-27.07, 0.5366, 0.6401), (-27.12, 0.5134, 0.6123), (-27.07, 0.6458, 0.5293), (-27.22, 0.24, 0.6056), (-27.12, 0.2055, 0.7556), (-27.17, 0.1182, 0.7011), (-27.16, 0.3291, 0.6726), (-27.35, 0.2601, 0.1333), (-27.32, 0.2548, 0.3715), (-27.35, 0.1368, 0.2568), (-27.32, 0.3778, 0.2477), (-27.17, 0.7045, 0.11), (-27.16, 0.6797, 0.3171), (-27.23, 0.6129, 0.2285), (-27.12, 0.7579, 0.1961), (-27.35, -0.2601, 0.1333), (-27.32, -0.2548, 0.3715), (-27.32, -0.3778, 0.2477), (-27.35, -0.1368, 0.2568), (-27.12, -0.2055, -0.7556), (-27.22, -0.24, -0.6056), (-27.16, -0.3291, -0.6726), (-27.17, -0.1182, -0.7011), (25.02, 2.388, 0.2278), (24.95, 2.261, 0.672), (21.72, 2.903, 0.5649), (26.26, 1.489, 0.2975), (-9.123, 3.814, 0.3907), (-9.08, 3.733, 1.136), (-13.62, 3.648, 0.7215), (-4.556, 3.763, 0.7666), (-8.523, 2.845, -2.278), (-8.879, 3.393, -1.772), (-13.04, 3.003, -1.959), (-4.355, 3.15, -2.065), (27.17, -0.7045, 0.11), (27.16, -0.6797, 0.3171), (27.23, -0.6129, 0.2285), (27.12, -0.7579, 0.1961), (27.35, 0.2601, 0.1333), (27.32, 0.2548, 0.3715), (27.32, 0.3778, 0.2477), (27.35, 0.1368, 0.2568), (27.12, 0.2055, -0.7556), (27.22, 0.24, -0.6056), (27.16, 0.3291, -0.6726), (27.17, 0.1182, -0.7011), (-25.02, -2.388, 0.2278), (-24.95, -2.261, 0.672), (-21.72, -2.903, 0.5649), (-26.26, -1.489, 0.2975), (9.123, -3.814, 0.3907), (9.08, -3.733, 1.136), (13.62, -3.648, 0.7215), (4.556, -3.763, 0.7666), (8.523, -2.845, -2.278), (8.879, -3.393, -1.772), (13.04, -3.003, -1.959), (4.355, -3.15, -2.065), (-4.319, 2.104, -3.181), (-12.93, 2.027, -3.017), (-8.774, 1.837, -3.431), (-8.487, 2.321, -2.843), (-4.525, -0.7922, -3.895), (-13.52, -0.7756, -3.765), (-8.98, -1.187, -3.832), (-9.095, -0.4122, -3.964), (26.26, -0.3272, -1.516), (21.62, -0.6261, -2.981), (24.89, -0.74, -2.319), (25.01, -0.2595, -2.434), (4.319, 2.104, 3.181), (12.93, 2.027, 3.017), (8.774, 1.837, 3.431), (8.487, 2.321, 2.843), (4.525, -0.7922, 3.895), (13.52, -0.7756, 3.765), (8.98, -1.187, 3.832), (9.095, -0.4122, 3.964), (-26.26, -0.3272, 1.516), (-21.62, -0.6261, 2.981), (-24.89, -0.74, 2.319), (-25.01, -0.2595, 2.434), (-26.06, 0.8492, 1.25), (-20.91, 1.637, 2.41), (-24.66, 1.154, 2.091), (-24.27, 1.487, 1.793), (26.06, 0.8492, -1.25), (20.91, 1.637, -2.41), (24.66, 1.154, -2.091), (24.27, 1.487, -1.793), (-24.3, -1.793, -1.45), (-24.72, -2.052, -1.091), (-21.0, -2.39, -1.573), (-26.06, -1.239, -0.8226), (27.07, -0.5366, -0.6401), (27.12, -0.6215, -0.5024), (27.12, -0.5134, -0.6123), (27.07, -0.6458, -0.5293), (24.3, 1.793, -1.45), (24.72, 2.052, -1.091), (21.0, 2.39, -1.573), (26.06, 1.239, -0.8226), (-27.07, 0.5366, -0.6401), (-27.12, 0.6215, -0.5024), (-27.12, 0.5134, -0.6123), (-27.07, 0.6458, -0.5293), (-27.09, 0.6805, -0.457), (-27.15, 0.5418, -0.5303), (-27.09, 0.4647, -0.6757), (26.13, 1.302, -0.6989), (21.31, 2.552, -1.347), (20.69, 2.191, -1.771), (27.09, -0.6805, -0.457), (27.15, -0.5418, -0.5303), (27.09, -0.4647, -0.6757), (-26.13, -1.302, -0.6989), (-21.31, -2.552, -1.347), (-20.69, -2.191, -1.771), (20.65, 1.816, -2.19), (21.16, 1.429, -2.594), (26.13, 0.7324, -1.322), (-20.65, 1.816, 2.19), (-21.16, 1.429, 2.594), (-26.13, 0.7324, 1.322), (-21.71, -0.3194, 3.022), (-21.52, -0.9181, 2.894), (-26.23, -0.4702, 1.46), (13.6, -0.3945, 3.801), (13.44, -1.144, 3.668), (4.494, -1.163, 3.811), (12.72, 2.236, 2.72), (13.14, 1.777, 3.276), (4.39, 1.829, 3.439), (21.71, -0.3194, -3.022), (21.52, -0.9181, -2.894), (26.23, -0.4702, -1.46), (-13.6, -0.3945, -3.801), (-13.44, -1.144, -3.668), (-4.494, -1.163, -3.811), (-12.72, 2.236, -2.72), (-13.14, 1.777, -3.276), (-4.39, 1.829, -3.439), (4.443, -3.387, -1.79), (13.29, -3.24, -1.696), (12.77, -2.724, -2.19), (4.544, -3.705, 1.133), (13.59, -3.574, 1.071), (13.65, -3.669, 0.3657), (-26.23, -1.432, 0.4322), (-21.66, -2.818, 0.8368), (-21.76, -2.948, 0.2865), (27.23, 0.1235, -0.6096), (27.21, 0.3447, -0.5835), (27.11, 0.2958, -0.7359), (27.33, 0.132, 0.3705), (27.3, 0.3681, 0.3586), (27.33, 0.3747, 0.1284), (27.11, -0.7387, 0.288), (27.21, -0.5927, 0.3316), (27.23, -0.6138, 0.1169), (-4.443, 3.387, -1.79), (-13.29, 3.24, -1.696), (-12.77, 2.724, -2.19), (-4.544, 3.705, 1.133), (-13.59, 3.574, 1.071), (-13.65, 3.669, 0.3657), (26.23, 1.432, 0.4322), (21.66, 2.818, 0.8368), (21.76, 2.948, 0.2865), (-27.23, -0.1235, -0.6096), (-27.21, -0.3447, -0.5835), (-27.11, -0.2958, -0.7359), (-27.33, -0.132, 0.3705), (-27.3, -0.3681, 0.3586), (-27.33, -0.3747, 0.1284), (-27.11, 0.7387, 0.288), (-27.21, 0.5927, 0.3316), (-27.23, 0.6138, 0.1169), (-27.3, 0.3681, 0.3586), (-27.33, 0.132, 0.3705), (-27.36, 0.1353, 0.1339), (-27.11, 0.2958, 0.7359), (-27.12, 0.1053, 0.7619), (-27.23, 0.1235, 0.6096), (-27.04, 0.5963, 0.5929), (-27.09, 0.4647, 0.6757), (-27.15, 0.5418, 0.5303), (-27.21, -0.5927, 0.3316), (-27.11, -0.7387, 0.288), (-27.12, -0.7638, 0.09971), (-27.09, -0.4647, 0.6757), (-27.04, -0.5963, 0.5929), (-27.09, -0.6805, 0.457), (-27.12, -0.1053, 0.7619), (-27.11, -0.2958, 0.7359), (-27.21, -0.3447, 0.5835), (-27.15, -0.5418, -0.5303), (-27.09, -0.6805, -0.457), (-27.04, -0.5963, -0.5929), (-27.23, -0.6138, -0.1169), (-27.12, -0.7638, -0.09971), (-27.11, -0.7387, -0.288), (-27.36, -0.1353, -0.1339), (-27.33, -0.3747, -0.1284), (-27.3, -0.3681, -0.3586), (13.59, 3.574, 1.071), (4.544, 3.705, 1.133), (4.564, 3.77, 0.3872), (12.77, 2.724, 2.19), (4.263, 2.864, 2.315), (4.443, 3.387, 1.79), (26.0, 1.181, 0.965), (20.69, 2.191, 1.771), (21.31, 2.552, 1.347), (-21.66, 2.818, 0.8368), (-26.23, 1.432, 0.4322), (-26.27, 1.507, 0.1512), (-20.69, 2.191, 1.771), (-26.0, 1.181, 0.965), (-26.13, 1.302, 0.6989), (-4.263, 2.864, 2.315), (-12.77, 2.724, 2.19), (-13.29, 3.24, 1.696), (-21.31, 2.552, -1.347), (-26.13, 1.302, -0.6989), (-26.0, 1.181, -0.965), (-21.76, 2.948, -0.2865), (-26.27, 1.507, -0.1512), (-26.23, 1.432, -0.4322), (-4.564, 3.77, -0.3872), (-13.65, 3.669, -0.3657), (-13.59, 3.574, -1.071), (27.3, -0.3681, 0.3586), (27.33, -0.132, 0.3705), (27.36, -0.1353, 0.1339), (27.11, -0.2958, 0.7359), (27.12, -0.1053, 0.7619), (27.23, -0.1235, 0.6096), (27.04, -0.5963, 0.5929), (27.09, -0.4647, 0.6757), (27.15, -0.5418, 0.5303), (27.21, 0.5927, 0.3316), (27.11, 0.7387, 0.288), (27.12, 0.7638, 0.09971), (27.09, 0.4647, 0.6757), (27.04, 0.5963, 0.5929), (27.09, 0.6805, 0.457), (27.12, 0.1053, 0.7619), (27.11, 0.2958, 0.7359), (27.21, 0.3447, 0.5835), (27.15, 0.5418, -0.5303), (27.09, 0.6805, -0.457), (27.04, 0.5963, -0.5929), (27.23, 0.6138, -0.1169), (27.12, 0.7638, -0.09971), (27.11, 0.7387, -0.288), (27.36, 0.1353, -0.1339), (27.33, 0.3747, -0.1284), (27.3, 0.3681, -0.3586), (-13.59, -3.574, 1.071), (-4.544, -3.705, 1.133), (-4.564, -3.77, 0.3872), (-12.77, -2.724, 2.19), (-4.263, -2.864, 2.315), (-4.443, -3.387, 1.79), (-26.0, -1.181, 0.965), (-20.69, -2.191, 1.771), (-21.31, -2.552, 1.347), (21.66, -2.818, 0.8368), (26.23, -1.432, 0.4322), (26.27, -1.507, 0.1512), (20.69, -2.191, 1.771), (26.0, -1.181, 0.965), (26.13, -1.302, 0.6989), (4.263, -2.864, 2.315), (12.77, -2.724, 2.19), (13.29, -3.24, 1.696), (21.31, -2.552, -1.347), (26.13, -1.302, -0.6989), (26.0, -1.181, -0.965), (21.76, -2.948, -0.2865), (26.27, -1.507, -0.1512), (26.23, -1.432, -0.4322), (4.564, -3.77, -0.3872), (13.65, -3.669, -0.3657), (13.59, -3.574, -1.071), (-13.44, 1.144, -3.668), (-13.6, 0.3945, -3.801), (-4.551, 0.4019, -3.922), (-26.23, 0.4702, -1.46), (-26.28, 0.1659, -1.529), (-21.71, 0.3194, -3.022), (-26.0, 0.985, -1.181), (-26.13, 0.7324, -1.322), (-21.16, 1.429, -2.594), (-13.14, -1.777, -3.276), (-12.72, -2.236, -2.72), (-4.245, -2.342, -2.875), (-26.13, -0.7324, -1.322), (-26.0, -0.985, -1.181), (-20.65, -1.816, -2.19), (-26.28, -0.1659, -1.529), (-26.23, -0.4702, -1.46), (-21.52, -0.9181, -2.894), (21.16, -1.429, -2.594), (20.65, -1.816, -2.19), (26.0, -0.985, -1.181), (4.39, -1.829, -3.439), (4.245, -2.342, -2.875), (12.72, -2.236, -2.72), (4.551, -0.4019, -3.922), (4.494, -1.163, -3.811), (13.44, -1.144, -3.668), (13.44, 1.144, 3.668), (13.6, 0.3945, 3.801), (4.551, 0.4019, 3.922), (26.23, 0.4702, 1.46), (26.28, 0.1659, 1.529), (21.71, 0.3194, 3.022), (26.0, 0.985, 1.181), (26.13, 0.7324, 1.322), (21.16, 1.429, 2.594), (13.14, -1.777, 3.276), (12.72, -2.236, 2.72), (4.245, -2.342, 2.875), (26.13, -0.7324, 1.322), (26.0, -0.985, 1.181), (20.65, -1.816, 2.19), (26.28, -0.1659, 1.529), (26.23, -0.4702, 1.46), (21.52, -0.9181, 2.894), (-21.16, -1.429, 2.594), (-20.65, -1.816, 2.19), (-26.0, -0.985, 1.181), (-4.39, -1.829, 3.439), (-4.245, -2.342, 2.875), (-12.72, -2.236, 2.72), (-4.551, -0.4019, 3.922), (-4.494, -1.163, 3.811), (-13.44, -1.144, 3.668), (-21.52, 0.9181, 2.894), (-21.71, 0.3194, 3.022), (-26.28, 0.1659, 1.529), (-4.494, 1.163, 3.811), (-4.551, 0.4019, 3.922), (-13.6, 0.3945, 3.801), (-4.245, 2.342, 2.875), (-4.39, 1.829, 3.439), (-13.14, 1.777, 3.276), (21.52, 0.9181, -2.894), (21.71, 0.3194, -3.022), (26.28, 0.1659, -1.529), (4.494, 1.163, -3.811), (4.551, 0.4019, -3.922), (13.6, 0.3945, -3.801), (4.245, 2.342, -2.875), (4.39, 1.829, -3.439), (13.14, 1.777, -3.276), (-13.29, -3.24, -1.696), (-4.443, -3.387, -1.79), (-4.263, -2.864, -2.315), (-13.65, -3.669, -0.3657), (-4.564, -3.77, -0.3872), (-4.544, -3.705, -1.133), (-26.27, -1.507, -0.1512), (-21.76, -2.948, -0.2865), (-21.66, -2.818, -0.8368), (27.21, -0.3447, -0.5835), (27.23, -0.1235, -0.6096), (27.12, -0.1053, -0.7619), (27.33, -0.3747, -0.1284), (27.36, -0.1353, -0.1339), (27.33, -0.132, -0.3705), (27.12, -0.7638, -0.09971), (27.23, -0.6138, -0.1169), (27.21, -0.5927, -0.3316), (13.29, 3.24, -1.696), (4.443, 3.387, -1.79), (4.263, 2.864, -2.315), (13.65, 3.669, -0.3657), (4.564, 3.77, -0.3872), (4.544, 3.705, -1.133), (26.27, 1.507, -0.1512), (21.76, 2.948, -0.2865), (21.66, 2.818, -0.8368), (-27.21, 0.3447, -0.5835), (-27.23, 0.1235, -0.6096), (-27.12, 0.1053, -0.7619), (-27.33, 0.3747, -0.1284), (-27.36, 0.1353, -0.1339), (-27.33, 0.132, -0.3705), (-27.12, 0.7638, -0.09971), (-27.23, 0.6138, -0.1169), (-27.21, 0.5927, -0.3316), (-27.11, 0.7387, -0.288), (-27.3, 0.3681, -0.3586), (-27.11, 0.2958, -0.7359), (26.23, 1.432, -0.4322), (13.59, 3.574, -1.071), (12.77, 2.724, -2.19), (27.11, -0.7387, -0.288), (27.3, -0.3681, -0.3586), (27.11, -0.2958, -0.7359), (-26.23, -1.432, -0.4322), (-13.59, -3.574, -1.071), (-12.77, -2.724, -2.19), (12.72, 2.236, -2.72), (13.44, 1.144, -3.668), (26.23, 0.4702, -1.46), (-12.72, 2.236, 2.72), (-13.44, 1.144, 3.668), (-26.23, 0.4702, 1.46), (-13.6, -0.3945, 3.801), (-13.14, -1.777, 3.276), (-26.13, -0.7324, 1.322), (21.71, -0.3194, 3.022), (21.16, -1.429, 2.594), (4.39, -1.829, 3.439), (20.65, 1.816, 2.19), (21.52, 0.9181, 2.894), (4.494, 1.163, 3.811), (13.6, -0.3945, -3.801), (13.14, -1.777, -3.276), (26.13, -0.7324, -1.322), (-21.71, -0.3194, -3.022), (-21.16, -1.429, -2.594), (-4.39, -1.829, -3.439), (-20.65, 1.816, -2.19), (-21.52, 0.9181, -2.894), (-4.494, 1.163, -3.811), (4.544, -3.705, -1.133), (21.66, -2.818, -0.8368), (20.69, -2.191, -1.771), (4.443, -3.387, 1.79), (21.31, -2.552, 1.347), (21.76, -2.948, 0.2865), (-26.13, -1.302, 0.6989), (-13.29, -3.24, 1.696), (-13.65, -3.669, 0.3657), (27.33, 0.132, -0.3705), (27.21, 0.5927, -0.3316), (27.09, 0.4647, -0.6757), (27.23, 0.1235, 0.6096), (27.15, 0.5418, 0.5303), (27.23, 0.6138, 0.1169), (27.09, -0.6805, 0.457), (27.21, -0.3447, 0.5835), (27.33, -0.3747, 0.1284), (-4.544, 3.705, -1.133), (-21.66, 2.818, -0.8368), (-20.69, 2.191, -1.771), (-4.443, 3.387, 1.79), (-21.31, 2.552, 1.347), (-21.76, 2.948, 0.2865), (26.13, 1.302, 0.6989), (13.29, 3.24, 1.696), (13.65, 3.669, 0.3657), (-27.33, -0.132, -0.3705), (-27.21, -0.5927, -0.3316), (-27.09, -0.4647, -0.6757), (-27.23, -0.1235, 0.6096), (-27.15, -0.5418, 0.5303), (-27.23, -0.6138, 0.1169), (-27.09, 0.6805, 0.457), (-27.21, 0.3447, 0.5835), (-27.33, 0.3747, 0.1284), (-27.12, 0.7638, 0.09971), (-27.36, -0.1353, 0.1339), (-27.12, -0.1053, -0.7619), (26.27, 1.507, 0.1512), (-4.564, 3.77, 0.3872), (-4.263, 2.864, -2.315), (27.12, -0.7638, 0.09971), (27.36, 0.1353, 0.1339), (27.12, 0.1053, -0.7619), (-26.27, -1.507, 0.1512), (4.564, -3.77, 0.3872), (4.263, -2.864, -2.315), (-4.245, 2.342, -2.875), (-4.551, -0.4019, -3.922), (26.28, -0.1659, -1.529), (4.245, 2.342, 2.875), (4.551, -0.4019, 3.922), (-26.28, -0.1659, 1.529), (-26.0, 0.985, 1.181), (26.0, 0.985, -1.181), (-26.0, -1.181, -0.965), (27.04, -0.5963, -0.5929), (26.0, 1.181, -0.965), (-27.04, 0.5963, -0.5929)], [], [(1537, 388, 2, 641), (1536, 391, 6, 644), (1535, 394, 4, 647), (1534, 638, 0, 649), (1533, 644, 6, 395), (1532, 642, 3, 387), (1531, 410, 9, 399), (1530, 411, 20, 652), (1529, 630, 12, 653), (1528, 414, 17, 407), (1527, 415, 21, 656), (1526, 632, 14, 657), (1525, 418, 19, 637), (1524, 419, 22, 660), (1523, 626, 8, 661), (1522, 422, 17, 635), (1521, 423, 23, 664), (1520, 406, 16, 665), (1519, 426, 14, 632), (1518, 427, 24, 668), (1517, 403, 13, 669), (1516, 430, 11, 629), (1515, 431, 25, 672), (1514, 400, 10, 673), (1513, 482, 73, 625), (1512, 483, 74, 676), (1511, 448, 40, 677), (1510, 486, 72, 624), (1509, 487, 75, 680), (1508, 479, 71, 681), (1507, 490, 29, 581), (1506, 491, 76, 684), (1505, 478, 70, 685), (1504, 494, 69, 621), (1503, 495, 77, 688), (1502, 451, 43, 689), (1501, 498, 68, 620), (1500, 499, 78, 692), (1499, 475, 67, 693), (1498, 502, 32, 584), (1497, 503, 79, 696), (1496, 474, 66, 697), (1495, 506, 65, 617), (1494, 507, 80, 700), (1493, 454, 46, 701), (1492, 510, 64, 616), (1491, 511, 81, 704), (1490, 471, 63, 705), (1489, 514, 35, 587), (1488, 515, 82, 708), (1487, 470, 62, 709), (1486, 518, 61, 613), (1485, 519, 83, 712), (1484, 578, 26, 713), (1483, 522, 60, 612), (1482, 523, 84, 716), (1481, 467, 59, 717), (1480, 526, 37, 589), (1479, 527, 85, 720), (1478, 466, 58, 721), (1477, 530, 57, 609), (1476, 531, 86, 724), (1475, 584, 32, 725), (1474, 534, 56, 608), (1473, 535, 87, 728), (1472, 463, 55, 729), (1471, 538, 47, 455), (1470, 539, 88, 732), (1469, 462, 54, 733), (1468, 542, 53, 605), (1467, 543, 89, 736), (1466, 582, 30, 737), (1465, 546, 52, 604), (1464, 547, 90, 740), (1463, 459, 51, 741), (1462, 550, 39, 447), (1461, 551, 91, 744), (1460, 458, 50, 745), (1459, 554, 27, 435), (1458, 555, 92, 748), (1457, 594, 42, 749), (1456, 558, 35, 443), (1455, 559, 93, 752), (1454, 596, 44, 753), (1453, 562, 49, 601), (1452, 563, 94, 756), (1451, 590, 38, 757), (1450, 566, 47, 599), (1449, 567, 95, 760), (1448, 442, 34, 761), (1447, 570, 44, 596), (1446, 571, 96, 764), (1445, 439, 31, 765), (1444, 574, 41, 593), (1443, 575, 97, 768), (1442, 436, 28, 769), (1441, 770, 289, 577), (1440, 771, 290, 772), (1439, 628, 148, 773), (1438, 774, 288, 576), (1437, 775, 291, 776), (1436, 767, 287, 777), (1435, 778, 113, 401), (1434, 779, 292, 780), (1433, 766, 286, 781), (1432, 782, 285, 573), (1431, 783, 293, 784), (1430, 631, 151, 785), (1429, 786, 284, 572), (1428, 787, 294, 788), (1427, 763, 283, 789), (1426, 790, 116, 404), (1425, 791, 295, 792), (1424, 762, 282, 793), (1423, 794, 281, 569), (1422, 795, 296, 796), (1421, 634, 154, 797), (1420, 798, 280, 568), (1419, 799, 297, 800), (1418, 759, 279, 801), (1417, 802, 119, 407), (1416, 803, 298, 804), (1415, 758, 278, 805), (1414, 806, 277, 565), (1413, 807, 299, 808), (1412, 398, 110, 809), (1411, 810, 276, 564), (1410, 811, 300, 812), (1409, 755, 275, 813), (1408, 814, 121, 409), (1407, 815, 301, 816), (1406, 754, 274, 817), (1405, 818, 273, 561), (1404, 819, 302, 820), (1403, 404, 116, 821), (1402, 822, 272, 560), (1401, 823, 303, 824), (1400, 751, 271, 825), (1399, 826, 155, 635), (1398, 827, 304, 828), (1397, 750, 270, 829), (1396, 830, 269, 557), (1395, 831, 305, 832), (1394, 402, 114, 833), (1393, 834, 268, 556), (1392, 835, 306, 836), (1391, 747, 267, 837), (1390, 838, 147, 627), (1389, 839, 307, 840), (1388, 746, 266, 841), (1387, 842, 265, 553), (1386, 843, 308, 844), (1385, 650, 170, 845), (1384, 846, 264, 552), (1383, 847, 309, 848), (1382, 743, 263, 849), (1381, 850, 159, 639), (1380, 851, 310, 852), (1379, 742, 262, 853), (1378, 854, 261, 549), (1377, 855, 311, 856), (1376, 651, 171, 857), (1375, 858, 260, 548), (1374, 859, 312, 860), (1373, 739, 259, 861), (1372, 862, 124, 412), (1371, 863, 313, 864), (1370, 738, 258, 865), (1369, 866, 257, 545), (1368, 867, 314, 868), (1367, 390, 102, 869), (1366, 870, 256, 544), (1365, 871, 315, 872), (1364, 735, 255, 873), (1363, 874, 125, 413), (1362, 875, 316, 876), (1361, 734, 254, 877), (1360, 878, 253, 541), (1359, 879, 317, 880), (1358, 654, 174, 881), (1357, 882, 252, 540), (1356, 883, 318, 884), (1355, 731, 251, 885), (1354, 886, 167, 647), (1353, 887, 319, 888), (1352, 730, 250, 889), (1351, 890, 249, 537), (1350, 891, 320, 892), (1349, 655, 175, 893), (1348, 894, 248, 536), (1347, 895, 321, 896), (1346, 727, 247, 897), (1345, 898, 128, 416), (1344, 899, 322, 900), (1343, 726, 246, 901), (1342, 902, 245, 533), (1341, 903, 323, 904), (1340, 392, 104, 905), (1339, 906, 244, 532), (1338, 907, 324, 908), (1337, 723, 243, 909), (1336, 910, 129, 417), (1335, 911, 325, 912), (1334, 722, 242, 913), (1333, 914, 241, 529), (1332, 915, 326, 916), (1331, 658, 178, 917), (1330, 918, 240, 528), (1329, 919, 327, 920), (1328, 719, 239, 921), (1327, 922, 109, 397), (1326, 923, 328, 924), (1325, 718, 238, 925), (1324, 926, 237, 525), (1323, 927, 329, 928), (1322, 659, 179, 929), (1321, 930, 236, 524), (1320, 931, 330, 932), (1319, 715, 235, 933), (1318, 934, 132, 420), (1317, 935, 331, 936), (1316, 714, 234, 937), (1315, 938, 233, 521), (1314, 939, 332, 940), (1313, 386, 98, 941), (1312, 942, 232, 520), (1311, 943, 333, 944), (1310, 711, 231, 945), (1309, 946, 133, 421), (1308, 947, 334, 948), (1307, 710, 230, 949), (1306, 950, 229, 517), (1305, 951, 335, 952), (1304, 662, 182, 953), (1303, 954, 228, 516), (1302, 955, 336, 956), (1301, 707, 227, 957), (1300, 958, 107, 395), (1299, 959, 337, 960), (1298, 706, 226, 961), (1297, 962, 225, 513), (1296, 963, 338, 964), (1295, 663, 183, 965), (1294, 966, 224, 512), (1293, 967, 339, 968), (1292, 703, 223, 969), (1291, 970, 136, 424), (1290, 971, 340, 972), (1289, 702, 222, 973), (1288, 974, 221, 509), (1287, 975, 341, 976), (1286, 646, 166, 977), (1285, 978, 220, 508), (1284, 979, 342, 980), (1283, 699, 219, 981), (1282, 982, 137, 425), (1281, 983, 343, 984), (1280, 698, 218, 985), (1279, 986, 217, 505), (1278, 987, 344, 988), (1277, 666, 186, 989), (1276, 990, 216, 504), (1275, 991, 345, 992), (1274, 695, 215, 993), (1273, 994, 104, 392), (1272, 995, 346, 996), (1271, 694, 214, 997), (1270, 998, 213, 501), (1269, 999, 347, 1000), (1268, 667, 187, 1001), (1267, 1002, 212, 500), (1266, 1003, 348, 1004), (1265, 691, 211, 1005), (1264, 1006, 140, 428), (1263, 1007, 349, 1008), (1262, 690, 210, 1009), (1261, 1010, 209, 497), (1260, 1011, 350, 1012), (1259, 643, 163, 1013), (1258, 1014, 208, 496), (1257, 1015, 351, 1016), (1256, 687, 207, 1017), (1255, 1018, 141, 429), (1254, 1019, 352, 1020), (1253, 686, 206, 1021), (1252, 1022, 205, 493), (1251, 1023, 353, 1024), (1250, 670, 190, 1025), (1249, 1026, 204, 492), (1248, 1027, 354, 1028), (1247, 683, 203, 1029), (1246, 1030, 101, 389), (1245, 1031, 355, 1032), (1244, 682, 202, 1033), (1243, 1034, 201, 489), (1242, 1035, 356, 1036), (1241, 671, 191, 1037), (1240, 1038, 200, 488), (1239, 1039, 357, 1040), (1238, 679, 199, 1041), (1237, 1042, 144, 432), (1236, 1043, 358, 1044), (1235, 678, 198, 1045), (1234, 1046, 197, 485), (1233, 1047, 359, 1048), (1232, 640, 160, 1049), (1231, 1050, 196, 484), (1230, 1051, 360, 1052), (1229, 675, 195, 1053), (1228, 1054, 145, 433), (1227, 1055, 361, 1056), (1226, 674, 194, 1057), (1225, 1058, 193, 481), (1224, 1059, 362, 1060), (1223, 592, 112, 1061), (1222, 1062, 192, 480), (1221, 1063, 363, 1064), (1220, 623, 143, 1065), (1219, 1066, 149, 437), (1218, 1067, 364, 1068), (1217, 622, 142, 1069), (1216, 1070, 189, 477), (1215, 1071, 365, 1072), (1214, 595, 115, 1073), (1213, 1074, 188, 476), (1212, 1075, 366, 1076), (1211, 619, 139, 1077), (1210, 1078, 152, 440), (1209, 1079, 367, 1080), (1208, 618, 138, 1081), (1207, 1082, 185, 473), (1206, 1083, 368, 1084), (1205, 598, 118, 1085), (1204, 1086, 184, 472), (1203, 1087, 369, 1088), (1202, 615, 135, 1089), (1201, 1090, 155, 443), (1200, 1091, 370, 1092), (1199, 614, 134, 1093), (1198, 1094, 181, 469), (1197, 1095, 371, 1096), (1196, 434, 146, 1097), (1195, 1098, 180, 468), (1194, 1099, 372, 1100), (1193, 611, 131, 1101), (1192, 1102, 157, 445), (1191, 1103, 373, 1104), (1190, 610, 130, 1105), (1189, 1106, 177, 465), (1188, 1107, 374, 1108), (1187, 440, 152, 1109), (1186, 1110, 176, 464), (1185, 1111, 375, 1112), (1184, 607, 127, 1113), (1183, 1114, 119, 599), (1182, 1115, 376, 1116), (1181, 606, 126, 1117), (1180, 1118, 173, 461), (1179, 1119, 377, 1120), (1178, 438, 150, 1121), (1177, 1122, 172, 460), (1176, 1123, 378, 1124), (1175, 603, 123, 1125), (1174, 1126, 111, 591), (1173, 1127, 379, 1128), (1172, 602, 122, 1129), (1171, 1130, 99, 579), (1170, 1131, 380, 1132), (1169, 450, 162, 1133), (1168, 1134, 107, 587), (1167, 1135, 381, 1136), (1166, 452, 164, 1137), (1165, 1138, 169, 457), (1164, 1139, 382, 1140), (1163, 446, 158, 1141), (1162, 1142, 167, 455), (1161, 1143, 383, 1144), (1160, 586, 106, 1145), (1159, 1146, 164, 452), (1158, 1147, 384, 1148), (1157, 583, 103, 1149), (1156, 1150, 161, 449), (1155, 1151, 385, 1152), (1154, 580, 100, 1153), (1151, 1154, 1153, 385), (289, 769, 1154, 1151), (769, 28, 580, 1154), (766, 1155, 1152, 286), (97, 577, 1155, 766), (577, 289, 1151, 1155), (574, 1156, 449, 41), (286, 1152, 1156, 574), (1152, 385, 1150, 1156), (1147, 1157, 1149, 384), (285, 765, 1157, 1147), (765, 31, 583, 1157), (762, 1158, 1148, 282), (96, 573, 1158, 762), (573, 285, 1147, 1158), (570, 1159, 452, 44), (282, 1148, 1159, 570), (1148, 384, 1146, 1159), (1143, 1160, 1145, 383), (281, 761, 1160, 1143), (761, 34, 586, 1160), (758, 1161, 1144, 278), (95, 569, 1161, 758), (569, 281, 1143, 1161), (566, 1162, 455, 47), (278, 1144, 1162, 566), (1144, 383, 1142, 1162), (1139, 1163, 1141, 382), (277, 757, 1163, 1139), (757, 38, 446, 1163), (754, 1164, 1140, 274), (94, 565, 1164, 754), (565, 277, 1139, 1164), (562, 1165, 457, 49), (274, 1140, 1165, 562), (1140, 382, 1138, 1165), (1135, 1166, 1137, 381), (273, 753, 1166, 1135), (753, 44, 452, 1166), (750, 1167, 1136, 270), (93, 561, 1167, 750), (561, 273, 1135, 1167), (558, 1168, 587, 35), (270, 1136, 1168, 558), (1136, 381, 1134, 1168), (1131, 1169, 1133, 380), (269, 749, 1169, 1131), (749, 42, 450, 1169), (746, 1170, 1132, 266), (92, 557, 1170, 746), (557, 269, 1131, 1170), (554, 1171, 579, 27), (266, 1132, 1171, 554), (1132, 380, 1130, 1171), (1127, 1172, 1129, 379), (265, 745, 1172, 1127), (745, 50, 602, 1172), (742, 1173, 1128, 262), (91, 553, 1173, 742), (553, 265, 1127, 1173), (550, 1174, 591, 39), (262, 1128, 1174, 550), (1128, 379, 1126, 1174), (1123, 1175, 1125, 378), (261, 741, 1175, 1123), (741, 51, 603, 1175), (738, 1176, 1124, 258), (90, 549, 1176, 738), (549, 261, 1123, 1176), (546, 1177, 460, 52), (258, 1124, 1177, 546), (1124, 378, 1122, 1177), (1119, 1178, 1121, 377), (257, 737, 1178, 1119), (737, 30, 438, 1178), (734, 1179, 1120, 254), (89, 545, 1179, 734), (545, 257, 1119, 1179), (542, 1180, 461, 53), (254, 1120, 1180, 542), (1120, 377, 1118, 1180), (1115, 1181, 1117, 376), (253, 733, 1181, 1115), (733, 54, 606, 1181), (730, 1182, 1116, 250), (88, 541, 1182, 730), (541, 253, 1115, 1182), (538, 1183, 599, 47), (250, 1116, 1183, 538), (1116, 376, 1114, 1183), (1111, 1184, 1113, 375), (249, 729, 1184, 1111), (729, 55, 607, 1184), (726, 1185, 1112, 246), (87, 537, 1185, 726), (537, 249, 1111, 1185), (534, 1186, 464, 56), (246, 1112, 1186, 534), (1112, 375, 1110, 1186), (1107, 1187, 1109, 374), (245, 725, 1187, 1107), (725, 32, 440, 1187), (722, 1188, 1108, 242), (86, 533, 1188, 722), (533, 245, 1107, 1188), (530, 1189, 465, 57), (242, 1108, 1189, 530), (1108, 374, 1106, 1189), (1103, 1190, 1105, 373), (241, 721, 1190, 1103), (721, 58, 610, 1190), (718, 1191, 1104, 238), (85, 529, 1191, 718), (529, 241, 1103, 1191), (526, 1192, 445, 37), (238, 1104, 1192, 526), (1104, 373, 1102, 1192), (1099, 1193, 1101, 372), (237, 717, 1193, 1099), (717, 59, 611, 1193), (714, 1194, 1100, 234), (84, 525, 1194, 714), (525, 237, 1099, 1194), (522, 1195, 468, 60), (234, 1100, 1195, 522), (1100, 372, 1098, 1195), (1095, 1196, 1097, 371), (233, 713, 1196, 1095), (713, 26, 434, 1196), (710, 1197, 1096, 230), (83, 521, 1197, 710), (521, 233, 1095, 1197), (518, 1198, 469, 61), (230, 1096, 1198, 518), (1096, 371, 1094, 1198), (1091, 1199, 1093, 370), (229, 709, 1199, 1091), (709, 62, 614, 1199), (706, 1200, 1092, 226), (82, 517, 1200, 706), (517, 229, 1091, 1200), (514, 1201, 443, 35), (226, 1092, 1201, 514), (1092, 370, 1090, 1201), (1087, 1202, 1089, 369), (225, 705, 1202, 1087), (705, 63, 615, 1202), (702, 1203, 1088, 222), (81, 513, 1203, 702), (513, 225, 1087, 1203), (510, 1204, 472, 64), (222, 1088, 1204, 510), (1088, 369, 1086, 1204), (1083, 1205, 1085, 368), (221, 701, 1205, 1083), (701, 46, 598, 1205), (698, 1206, 1084, 218), (80, 509, 1206, 698), (509, 221, 1083, 1206), (506, 1207, 473, 65), (218, 1084, 1207, 506), (1084, 368, 1082, 1207), (1079, 1208, 1081, 367), (217, 697, 1208, 1079), (697, 66, 618, 1208), (694, 1209, 1080, 214), (79, 505, 1209, 694), (505, 217, 1079, 1209), (502, 1210, 440, 32), (214, 1080, 1210, 502), (1080, 367, 1078, 1210), (1075, 1211, 1077, 366), (213, 693, 1211, 1075), (693, 67, 619, 1211), (690, 1212, 1076, 210), (78, 501, 1212, 690), (501, 213, 1075, 1212), (498, 1213, 476, 68), (210, 1076, 1213, 498), (1076, 366, 1074, 1213), (1071, 1214, 1073, 365), (209, 689, 1214, 1071), (689, 43, 595, 1214), (686, 1215, 1072, 206), (77, 497, 1215, 686), (497, 209, 1071, 1215), (494, 1216, 477, 69), (206, 1072, 1216, 494), (1072, 365, 1070, 1216), (1067, 1217, 1069, 364), (205, 685, 1217, 1067), (685, 70, 622, 1217), (682, 1218, 1068, 202), (76, 493, 1218, 682), (493, 205, 1067, 1218), (490, 1219, 437, 29), (202, 1068, 1219, 490), (1068, 364, 1066, 1219), (1063, 1220, 1065, 363), (201, 681, 1220, 1063), (681, 71, 623, 1220), (678, 1221, 1064, 198), (75, 489, 1221, 678), (489, 201, 1063, 1221), (486, 1222, 480, 72), (198, 1064, 1222, 486), (1064, 363, 1062, 1222), (1059, 1223, 1061, 362), (197, 677, 1223, 1059), (677, 40, 592, 1223), (674, 1224, 1060, 194), (74, 485, 1224, 674), (485, 197, 1059, 1224), (482, 1225, 481, 73), (194, 1060, 1225, 482), (1060, 362, 1058, 1225), (1055, 1226, 1057, 361), (196, 676, 1226, 1055), (676, 74, 674, 1226), (623, 1227, 1056, 143), (71, 484, 1227, 623), (484, 196, 1055, 1227), (431, 1228, 433, 25), (143, 1056, 1228, 431), (1056, 361, 1054, 1228), (1051, 1229, 1053, 360), (147, 435, 1229, 1051), (435, 27, 675, 1229), (671, 1230, 1052, 191), (9, 627, 1230, 671), (627, 147, 1051, 1230), (479, 1231, 484, 71), (191, 1052, 1231, 479), (1052, 360, 1050, 1231), (1047, 1232, 1049, 359), (99, 387, 1232, 1047), (387, 3, 640, 1232), (675, 1233, 1048, 195), (27, 579, 1233, 675), (579, 99, 1047, 1233), (483, 1234, 485, 74), (195, 1048, 1234, 483), (1048, 359, 1046, 1234), (1043, 1235, 1045, 358), (200, 680, 1235, 1043), (680, 75, 678, 1235), (434, 1236, 1044, 146), (26, 488, 1236, 434), (488, 200, 1043, 1236), (626, 1237, 432, 8), (146, 1044, 1237, 626), (1044, 358, 1042, 1237), (1039, 1238, 1041, 357), (159, 447, 1238, 1039), (447, 39, 679, 1238), (386, 1239, 1040, 98), (1, 639, 1239, 386), (639, 159, 1039, 1239), (578, 1240, 488, 26), (98, 1040, 1240, 578), (1040, 357, 1038, 1240), (1035, 1241, 1037, 356), (111, 399, 1241, 1035), (399, 9, 671, 1241), (679, 1242, 1036, 199), (39, 591, 1242, 679), (591, 111, 1035, 1242), (487, 1243, 489, 75), (199, 1036, 1243, 487), (1036, 356, 1034, 1243), (1031, 1244, 1033, 355), (204, 684, 1244, 1031), (684, 76, 682, 1244), (446, 1245, 1032, 158), (38, 492, 1245, 446), (492, 204, 1031, 1245), (638, 1246, 389, 0), (158, 1032, 1246, 638), (1032, 355, 1030, 1246), (1027, 1247, 1029, 354), (144, 624, 1247, 1027), (624, 72, 683, 1247), (398, 1248, 1028, 110), (8, 432, 1248, 398), (432, 144, 1027, 1248), (590, 1249, 492, 38), (110, 1028, 1249, 590), (1028, 354, 1026, 1249), (1023, 1250, 1025, 353), (192, 672, 1250, 1023), (672, 25, 670, 1250), (683, 1251, 1024, 203), (72, 480, 1251, 683), (480, 192, 1023, 1251), (491, 1252, 493, 76), (203, 1024, 1252, 491), (1024, 353, 1022, 1252), (1019, 1253, 1021, 352), (208, 688, 1253, 1019), (688, 77, 686, 1253), (619, 1254, 1020, 139), (67, 496, 1254, 619), (496, 208, 1019, 1254), (427, 1255, 429, 24), (139, 1020, 1255, 427), (1020, 352, 1018, 1255), (1015, 1256, 1017, 351), (150, 438, 1256, 1015), (438, 30, 687, 1256), (667, 1257, 1016, 187), (12, 630, 1257, 667), (630, 150, 1015, 1257), (475, 1258, 496, 67), (187, 1016, 1258, 475), (1016, 351, 1014, 1258), (1011, 1259, 1013, 350), (102, 390, 1259, 1011), (390, 7, 643, 1259), (687, 1260, 1012, 207), (30, 582, 1260, 687), (582, 102, 1011, 1260), (495, 1261, 497, 77), (207, 1012, 1261, 495), (1012, 350, 1010, 1261), (1007, 1262, 1009, 349), (212, 692, 1262, 1007), (692, 78, 690, 1262), (592, 1263, 1008, 112), (40, 500, 1263, 592), (500, 212, 1007, 1263), (400, 1264, 428, 10), (112, 1008, 1264, 400), (1008, 349, 1006, 1264), (1003, 1265, 1005, 348), (162, 450, 1265, 1003), (450, 42, 691, 1265), (640, 1266, 1004, 160), (3, 642, 1266, 640), (642, 162, 1003, 1266), (448, 1267, 500, 40), (160, 1004, 1267, 448), (1004, 348, 1002, 1267), (999, 1268, 1001, 347), (114, 402, 1268, 999), (402, 12, 667, 1268), (691, 1269, 1000, 211), (42, 594, 1269, 691), (594, 114, 999, 1269), (499, 1270, 501, 78), (211, 1000, 1270, 499), (1000, 347, 998, 1270), (995, 1271, 997, 346), (216, 696, 1271, 995), (696, 79, 694, 1271), (580, 1272, 996, 100), (28, 504, 1272, 580), (504, 216, 995, 1272), (388, 1273, 392, 2), (100, 996, 1273, 388), (996, 346, 994, 1273), (991, 1274, 993, 345), (140, 620, 1274, 991), (620, 68, 695, 1274), (628, 1275, 992, 148), (10, 428, 1275, 628), (428, 140, 991, 1275), (436, 1276, 504, 28), (148, 992, 1276, 436), (992, 345, 990, 1276), (987, 1277, 989, 344), (188, 668, 1277, 987), (668, 24, 666, 1277), (695, 1278, 988, 215), (68, 476, 1278, 695), (476, 188, 987, 1278), (503, 1279, 505, 79), (215, 988, 1279, 503), (988, 344, 986, 1279), (983, 1280, 985, 343), (220, 700, 1280, 983), (700, 80, 698, 1280), (615, 1281, 984, 135), (63, 508, 1281, 615), (508, 220, 983, 1281), (423, 1282, 425, 23), (135, 984, 1282, 423), (984, 343, 982, 1282), (979, 1283, 981, 342), (153, 441, 1283, 979), (441, 33, 699, 1283), (663, 1284, 980, 183), (15, 633, 1284, 663), (633, 153, 979, 1284), (471, 1285, 508, 63), (183, 980, 1285, 471), (980, 342, 978, 1285), (975, 1286, 977, 341), (105, 393, 1286, 975), (393, 5, 646, 1286), (699, 1287, 976, 219), (33, 585, 1287, 699), (585, 105, 975, 1287), (507, 1288, 509, 80), (219, 976, 1288, 507), (976, 341, 974, 1288), (971, 1289, 973, 340), (224, 704, 1289, 971), (704, 81, 702, 1289), (595, 1290, 972, 115), (43, 512, 1290, 595), (512, 224, 971, 1290), (403, 1291, 424, 13), (115, 972, 1291, 403), (972, 340, 970, 1291), (967, 1292, 969, 339), (165, 453, 1292, 967), (453, 45, 703, 1292), (643, 1293, 968, 163), (7, 645, 1293, 643), (645, 165, 967, 1293), (451, 1294, 512, 43), (163, 968, 1294, 451), (968, 339, 966, 1294), (963, 1295, 965, 338), (117, 405, 1295, 963), (405, 15, 663, 1295), (703, 1296, 964, 223), (45, 597, 1296, 703), (597, 117, 963, 1296), (511, 1297, 513, 81), (223, 964, 1297, 511), (964, 338, 962, 1297), (959, 1298, 961, 337), (228, 708, 1298, 959), (708, 82, 706, 1298), (583, 1299, 960, 103), (31, 516, 1299, 583), (516, 228, 959, 1299), (391, 1300, 395, 6), (103, 960, 1300, 391), (960, 337, 958, 1300), (955, 1301, 957, 336), (136, 616, 1301, 955), (616, 64, 707, 1301), (631, 1302, 956, 151), (13, 424, 1302, 631), (424, 136, 955, 1302), (439, 1303, 516, 31), (151, 956, 1303, 439), (956, 336, 954, 1303), (951, 1304, 953, 335), (184, 664, 1304, 951), (664, 23, 662, 1304), (707, 1305, 952, 227), (64, 472, 1305, 707), (472, 184, 951, 1305), (515, 1306, 517, 82), (227, 952, 1306, 515), (952, 335, 950, 1306), (947, 1307, 949, 334), (232, 712, 1307, 947), (712, 83, 710, 1307), (611, 1308, 948, 131), (59, 520, 1308, 611), (520, 232, 947, 1308), (419, 1309, 421, 22), (131, 948, 1309, 419), (948, 334, 946, 1309), (943, 1310, 945, 333), (156, 444, 1310, 943), (444, 36, 711, 1310), (659, 1311, 944, 179), (18, 636, 1311, 659), (636, 156, 943, 1311), (467, 1312, 520, 59), (179, 944, 1312, 467), (944, 333, 942, 1312), (939, 1313, 941, 332), (108, 396, 1313, 939), (396, 1, 386, 1313), (711, 1314, 940, 231), (36, 588, 1314, 711), (588, 108, 939, 1314), (519, 1315, 521, 83), (231, 940, 1315, 519), (940, 332, 938, 1315), (935, 1316, 937, 331), (236, 716, 1316, 935), (716, 84, 714, 1316), (598, 1317, 936, 118), (46, 524, 1317, 598), (524, 236, 935, 1317), (406, 1318, 420, 16), (118, 936, 1318, 406), (936, 331, 934, 1318), (931, 1319, 933, 330), (168, 456, 1319, 931), (456, 48, 715, 1319), (646, 1320, 932, 166), (5, 648, 1320, 646), (648, 168, 931, 1320), (454, 1321, 524, 46), (166, 932, 1321, 454), (932, 330, 930, 1321), (927, 1322, 929, 329), (120, 408, 1322, 927), (408, 18, 659, 1322), (715, 1323, 928, 235), (48, 600, 1323, 715), (600, 120, 927, 1323), (523, 1324, 525, 84), (235, 928, 1324, 523), (928, 329, 926, 1324), (923, 1325, 925, 328), (240, 720, 1325, 923), (720, 85, 718, 1325), (586, 1326, 924, 106), (34, 528, 1326, 586), (528, 240, 923, 1326), (394, 1327, 397, 4), (106, 924, 1327, 394), (924, 328, 922, 1327), (919, 1328, 921, 327), (132, 612, 1328, 919), (612, 60, 719, 1328), (634, 1329, 920, 154), (16, 420, 1329, 634), (420, 132, 919, 1329), (442, 1330, 528, 34), (154, 920, 1330, 442), (920, 327, 918, 1330), (915, 1331, 917, 326), (180, 660, 1331, 915), (660, 22, 658, 1331), (719, 1332, 916, 239), (60, 468, 1332, 719), (468, 180, 915, 1332), (527, 1333, 529, 85), (239, 916, 1333, 527), (916, 326, 914, 1333), (911, 1334, 913, 325), (244, 724, 1334, 911), (724, 86, 722, 1334), (607, 1335, 912, 127), (55, 532, 1335, 607), (532, 244, 911, 1335), (415, 1336, 417, 21), (127, 912, 1336, 415), (912, 325, 910, 1336), (907, 1337, 909, 324), (113, 593, 1337, 907), (593, 41, 723, 1337), (655, 1338, 908, 175), (11, 401, 1338, 655), (401, 113, 907, 1338), (463, 1339, 532, 55), (175, 908, 1339, 463), (908, 324, 906, 1339), (903, 1340, 905, 323), (161, 641, 1340, 903), (641, 2, 392, 1340), (723, 1341, 904, 243), (41, 449, 1341, 723), (449, 161, 903, 1341), (531, 1342, 533, 86), (243, 904, 1342, 531), (904, 323, 902, 1342), (899, 1343, 901, 322), (248, 728, 1343, 899), (728, 87, 726, 1343), (601, 1344, 900, 121), (49, 536, 1344, 601), (536, 248, 899, 1344), (409, 1345, 416, 19), (121, 900, 1345, 409), (900, 322, 898, 1345), (895, 1346, 897, 321), (101, 581, 1346, 895), (581, 29, 727, 1346), (649, 1347, 896, 169), (0, 389, 1347, 649), (389, 101, 895, 1347), (457, 1348, 536, 49), (169, 896, 1348, 457), (896, 321, 894, 1348), (891, 1349, 893, 320), (149, 629, 1349, 891), (629, 11, 655, 1349), (727, 1350, 892, 247), (29, 437, 1350, 727), (437, 149, 891, 1350), (535, 1351, 537, 87), (247, 892, 1351, 535), (892, 320, 890, 1351), (887, 1352, 889, 319), (252, 732, 1352, 887), (732, 88, 730, 1352), (589, 1353, 888, 109), (37, 540, 1353, 589), (540, 252, 887, 1353), (397, 1354, 647, 4), (109, 888, 1354, 397), (888, 319, 886, 1354), (883, 1355, 885, 318), (128, 608, 1355, 883), (608, 56, 731, 1355), (637, 1356, 884, 157), (19, 416, 1356, 637), (416, 128, 883, 1356), (445, 1357, 540, 37), (157, 884, 1357, 445), (884, 318, 882, 1357), (879, 1358, 881, 317), (176, 656, 1358, 879), (656, 21, 654, 1358), (731, 1359, 880, 251), (56, 464, 1359, 731), (464, 176, 879, 1359), (539, 1360, 541, 88), (251, 880, 1360, 539), (880, 317, 878, 1360), (875, 1361, 877, 316), (256, 736, 1361, 875), (736, 89, 734, 1361), (603, 1362, 876, 123), (51, 544, 1362, 603), (544, 256, 875, 1362), (411, 1363, 413, 20), (123, 876, 1363, 411), (876, 316, 874, 1363), (871, 1364, 873, 315), (117, 597, 1364, 871), (597, 45, 735, 1364), (651, 1365, 872, 171), (15, 405, 1365, 651), (405, 117, 871, 1365), (459, 1366, 544, 51), (171, 872, 1366, 459), (872, 315, 870, 1366), (867, 1367, 869, 314), (165, 645, 1367, 867), (645, 7, 390, 1367), (735, 1368, 868, 255), (45, 453, 1368, 735), (453, 165, 867, 1368), (543, 1369, 545, 89), (255, 868, 1369, 543), (868, 314, 866, 1369), (863, 1370, 865, 313), (260, 740, 1370, 863), (740, 90, 738, 1370), (600, 1371, 864, 120), (48, 548, 1371, 600), (548, 260, 863, 1371), (408, 1372, 412, 18), (120, 864, 1372, 408), (864, 313, 862, 1372), (859, 1373, 861, 312), (105, 585, 1373, 859), (585, 33, 739, 1373), (648, 1374, 860, 168), (5, 393, 1374, 648), (393, 105, 859, 1374), (456, 1375, 548, 48), (168, 860, 1375, 456), (860, 312, 858, 1375), (855, 1376, 857, 311), (153, 633, 1376, 855), (633, 15, 651, 1376), (739, 1377, 856, 259), (33, 441, 1377, 739), (441, 153, 855, 1377), (547, 1378, 549, 90), (259, 856, 1378, 547), (856, 311, 854, 1378), (851, 1379, 853, 310), (264, 744, 1379, 851), (744, 91, 742, 1379), (588, 1380, 852, 108), (36, 552, 1380, 588), (552, 264, 851, 1380), (396, 1381, 639, 1), (108, 852, 1381, 396), (852, 310, 850, 1381), (847, 1382, 849, 309), (124, 604, 1382, 847), (604, 52, 743, 1382), (636, 1383, 848, 156), (18, 412, 1383, 636), (412, 124, 847, 1383), (444, 1384, 552, 36), (156, 848, 1384, 444), (848, 309, 846, 1384), (843, 1385, 845, 308), (172, 652, 1385, 843), (652, 20, 650, 1385), (743, 1386, 844, 263), (52, 460, 1386, 743), (460, 172, 843, 1386), (551, 1387, 553, 91), (263, 844, 1387, 551), (844, 308, 842, 1387), (839, 1388, 841, 307), (268, 748, 1388, 839), (748, 92, 746, 1388), (602, 1389, 840, 122), (50, 556, 1389, 602), (556, 268, 839, 1389), (410, 1390, 627, 9), (122, 840, 1390, 410), (840, 307, 838, 1390), (835, 1391, 837, 306), (125, 605, 1391, 835), (605, 53, 747, 1391), (650, 1392, 836, 170), (20, 413, 1392, 650), (413, 125, 835, 1392), (458, 1393, 556, 50), (170, 836, 1393, 458), (836, 306, 834, 1393), (831, 1394, 833, 305), (173, 653, 1394, 831), (653, 12, 402, 1394), (747, 1395, 832, 267), (53, 461, 1395, 747), (461, 173, 831, 1395), (555, 1396, 557, 92), (267, 832, 1396, 555), (832, 305, 830, 1396), (827, 1397, 829, 304), (272, 752, 1397, 827), (752, 93, 750, 1397), (606, 1398, 828, 126), (54, 560, 1398, 606), (560, 272, 827, 1398), (414, 1399, 635, 17), (126, 828, 1399, 414), (828, 304, 826, 1399), (823, 1400, 825, 303), (129, 609, 1400, 823), (609, 57, 751, 1400), (654, 1401, 824, 174), (21, 417, 1401, 654), (417, 129, 823, 1401), (462, 1402, 560, 54), (174, 824, 1402, 462), (824, 303, 822, 1402), (819, 1403, 821, 302), (177, 657, 1403, 819), (657, 14, 404, 1403), (751, 1404, 820, 271), (57, 465, 1404, 751), (465, 177, 819, 1404), (559, 1405, 561, 93), (271, 820, 1405, 559), (820, 302, 818, 1405), (815, 1406, 817, 301), (276, 756, 1406, 815), (756, 94, 754, 1406), (610, 1407, 816, 130), (58, 564, 1407, 610), (564, 276, 815, 1407), (418, 1408, 409, 19), (130, 816, 1408, 418), (816, 301, 814, 1408), (811, 1409, 813, 300), (133, 613, 1409, 811), (613, 61, 755, 1409), (658, 1410, 812, 178), (22, 421, 1410, 658), (421, 133, 811, 1410), (466, 1411, 564, 58), (178, 812, 1411, 466), (812, 300, 810, 1411), (807, 1412, 809, 299), (181, 661, 1412, 807), (661, 8, 398, 1412), (755, 1413, 808, 275), (61, 469, 1413, 755), (469, 181, 807, 1413), (563, 1414, 565, 94), (275, 808, 1414, 563), (808, 299, 806, 1414), (803, 1415, 805, 298), (280, 760, 1415, 803), (760, 95, 758, 1415), (614, 1416, 804, 134), (62, 568, 1416, 614), (568, 280, 803, 1416), (422, 1417, 407, 17), (134, 804, 1417, 422), (804, 298, 802, 1417), (799, 1418, 801, 297), (137, 617, 1418, 799), (617, 65, 759, 1418), (662, 1419, 800, 182), (23, 425, 1419, 662), (425, 137, 799, 1419), (470, 1420, 568, 62), (182, 800, 1420, 470), (800, 297, 798, 1420), (795, 1421, 797, 296), (185, 665, 1421, 795), (665, 16, 634, 1421), (759, 1422, 796, 279), (65, 473, 1422, 759), (473, 185, 795, 1422), (567, 1423, 569, 95), (279, 796, 1423, 567), (796, 296, 794, 1423), (791, 1424, 793, 295), (284, 764, 1424, 791), (764, 96, 762, 1424), (618, 1425, 792, 138), (66, 572, 1425, 618), (572, 284, 791, 1425), (426, 1426, 404, 14), (138, 792, 1426, 426), (792, 295, 790, 1426), (787, 1427, 789, 294), (141, 621, 1427, 787), (621, 69, 763, 1427), (666, 1428, 788, 186), (24, 429, 1428, 666), (429, 141, 787, 1428), (474, 1429, 572, 66), (186, 788, 1429, 474), (788, 294, 786, 1429), (783, 1430, 785, 293), (189, 669, 1430, 783), (669, 13, 631, 1430), (763, 1431, 784, 283), (69, 477, 1431, 763), (477, 189, 783, 1431), (571, 1432, 573, 96), (283, 784, 1432, 571), (784, 293, 782, 1432), (779, 1433, 781, 292), (288, 768, 1433, 779), (768, 97, 766, 1433), (622, 1434, 780, 142), (70, 576, 1434, 622), (576, 288, 779, 1434), (430, 1435, 401, 11), (142, 780, 1435, 430), (780, 292, 778, 1435), (775, 1436, 777, 291), (145, 625, 1436, 775), (625, 73, 767, 1436), (670, 1437, 776, 190), (25, 433, 1437, 670), (433, 145, 775, 1437), (478, 1438, 576, 70), (190, 776, 1438, 478), (776, 291, 774, 1438), (771, 1439, 773, 290), (193, 673, 1439, 771), (673, 10, 628, 1439), (767, 1440, 772, 287), (73, 481, 1440, 767), (481, 193, 771, 1440), (575, 1441, 577, 97), (287, 772, 1441, 575), (772, 290, 770, 1441), (770, 1442, 769, 289), (290, 773, 1442, 770), (773, 148, 436, 1442), (774, 1443, 768, 288), (291, 777, 1443, 774), (777, 287, 575, 1443), (778, 1444, 593, 113), (292, 781, 1444, 778), (781, 286, 574, 1444), (782, 1445, 765, 285), (293, 785, 1445, 782), (785, 151, 439, 1445), (786, 1446, 764, 284), (294, 789, 1446, 786), (789, 283, 571, 1446), (790, 1447, 596, 116), (295, 793, 1447, 790), (793, 282, 570, 1447), (794, 1448, 761, 281), (296, 797, 1448, 794), (797, 154, 442, 1448), (798, 1449, 760, 280), (297, 801, 1449, 798), (801, 279, 567, 1449), (802, 1450, 599, 119), (298, 805, 1450, 802), (805, 278, 566, 1450), (806, 1451, 757, 277), (299, 809, 1451, 806), (809, 110, 590, 1451), (810, 1452, 756, 276), (300, 813, 1452, 810), (813, 275, 563, 1452), (814, 1453, 601, 121), (301, 817, 1453, 814), (817, 274, 562, 1453), (818, 1454, 753, 273), (302, 821, 1454, 818), (821, 116, 596, 1454), (822, 1455, 752, 272), (303, 825, 1455, 822), (825, 271, 559, 1455), (826, 1456, 443, 155), (304, 829, 1456, 826), (829, 270, 558, 1456), (830, 1457, 749, 269), (305, 833, 1457, 830), (833, 114, 594, 1457), (834, 1458, 748, 268), (306, 837, 1458, 834), (837, 267, 555, 1458), (838, 1459, 435, 147), (307, 841, 1459, 838), (841, 266, 554, 1459), (842, 1460, 745, 265), (308, 845, 1460, 842), (845, 170, 458, 1460), (846, 1461, 744, 264), (309, 849, 1461, 846), (849, 263, 551, 1461), (850, 1462, 447, 159), (310, 853, 1462, 850), (853, 262, 550, 1462), (854, 1463, 741, 261), (311, 857, 1463, 854), (857, 171, 459, 1463), (858, 1464, 740, 260), (312, 861, 1464, 858), (861, 259, 547, 1464), (862, 1465, 604, 124), (313, 865, 1465, 862), (865, 258, 546, 1465), (866, 1466, 737, 257), (314, 869, 1466, 866), (869, 102, 582, 1466), (870, 1467, 736, 256), (315, 873, 1467, 870), (873, 255, 543, 1467), (874, 1468, 605, 125), (316, 877, 1468, 874), (877, 254, 542, 1468), (878, 1469, 733, 253), (317, 881, 1469, 878), (881, 174, 462, 1469), (882, 1470, 732, 252), (318, 885, 1470, 882), (885, 251, 539, 1470), (886, 1471, 455, 167), (319, 889, 1471, 886), (889, 250, 538, 1471), (890, 1472, 729, 249), (320, 893, 1472, 890), (893, 175, 463, 1472), (894, 1473, 728, 248), (321, 897, 1473, 894), (897, 247, 535, 1473), (898, 1474, 608, 128), (322, 901, 1474, 898), (901, 246, 534, 1474), (902, 1475, 725, 245), (323, 905, 1475, 902), (905, 104, 584, 1475), (906, 1476, 724, 244), (324, 909, 1476, 906), (909, 243, 531, 1476), (910, 1477, 609, 129), (325, 913, 1477, 910), (913, 242, 530, 1477), (914, 1478, 721, 241), (326, 917, 1478, 914), (917, 178, 466, 1478), (918, 1479, 720, 240), (327, 921, 1479, 918), (921, 239, 527, 1479), (922, 1480, 589, 109), (328, 925, 1480, 922), (925, 238, 526, 1480), (926, 1481, 717, 237), (329, 929, 1481, 926), (929, 179, 467, 1481), (930, 1482, 716, 236), (330, 933, 1482, 930), (933, 235, 523, 1482), (934, 1483, 612, 132), (331, 937, 1483, 934), (937, 234, 522, 1483), (938, 1484, 713, 233), (332, 941, 1484, 938), (941, 98, 578, 1484), (942, 1485, 712, 232), (333, 945, 1485, 942), (945, 231, 519, 1485), (946, 1486, 613, 133), (334, 949, 1486, 946), (949, 230, 518, 1486), (950, 1487, 709, 229), (335, 953, 1487, 950), (953, 182, 470, 1487), (954, 1488, 708, 228), (336, 957, 1488, 954), (957, 227, 515, 1488), (958, 1489, 587, 107), (337, 961, 1489, 958), (961, 226, 514, 1489), (962, 1490, 705, 225), (338, 965, 1490, 962), (965, 183, 471, 1490), (966, 1491, 704, 224), (339, 969, 1491, 966), (969, 223, 511, 1491), (970, 1492, 616, 136), (340, 973, 1492, 970), (973, 222, 510, 1492), (974, 1493, 701, 221), (341, 977, 1493, 974), (977, 166, 454, 1493), (978, 1494, 700, 220), (342, 981, 1494, 978), (981, 219, 507, 1494), (982, 1495, 617, 137), (343, 985, 1495, 982), (985, 218, 506, 1495), (986, 1496, 697, 217), (344, 989, 1496, 986), (989, 186, 474, 1496), (990, 1497, 696, 216), (345, 993, 1497, 990), (993, 215, 503, 1497), (994, 1498, 584, 104), (346, 997, 1498, 994), (997, 214, 502, 1498), (998, 1499, 693, 213), (347, 1001, 1499, 998), (1001, 187, 475, 1499), (1002, 1500, 692, 212), (348, 1005, 1500, 1002), (1005, 211, 499, 1500), (1006, 1501, 620, 140), (349, 1009, 1501, 1006), (1009, 210, 498, 1501), (1010, 1502, 689, 209), (350, 1013, 1502, 1010), (1013, 163, 451, 1502), (1014, 1503, 688, 208), (351, 1017, 1503, 1014), (1017, 207, 495, 1503), (1018, 1504, 621, 141), (352, 1021, 1504, 1018), (1021, 206, 494, 1504), (1022, 1505, 685, 205), (353, 1025, 1505, 1022), (1025, 190, 478, 1505), (1026, 1506, 684, 204), (354, 1029, 1506, 1026), (1029, 203, 491, 1506), (1030, 1507, 581, 101), (355, 1033, 1507, 1030), (1033, 202, 490, 1507), (1034, 1508, 681, 201), (356, 1037, 1508, 1034), (1037, 191, 479, 1508), (1038, 1509, 680, 200), (357, 1041, 1509, 1038), (1041, 199, 487, 1509), (1042, 1510, 624, 144), (358, 1045, 1510, 1042), (1045, 198, 486, 1510), (1046, 1511, 677, 197), (359, 1049, 1511, 1046), (1049, 160, 448, 1511), (1050, 1512, 676, 196), (360, 1053, 1512, 1050), (1053, 195, 483, 1512), (1054, 1513, 625, 145), (361, 1057, 1513, 1054), (1057, 194, 482, 1513), (1058, 1514, 673, 193), (362, 1061, 1514, 1058), (1061, 112, 400, 1514), (1062, 1515, 672, 192), (363, 1065, 1515, 1062), (1065, 143, 431, 1515), (1066, 1516, 629, 149), (364, 1069, 1516, 1066), (1069, 142, 430, 1516), (1070, 1517, 669, 189), (365, 1073, 1517, 1070), (1073, 115, 403, 1517), (1074, 1518, 668, 188), (366, 1077, 1518, 1074), (1077, 139, 427, 1518), (1078, 1519, 632, 152), (367, 1081, 1519, 1078), (1081, 138, 426, 1519), (1082, 1520, 665, 185), (368, 1085, 1520, 1082), (1085, 118, 406, 1520), (1086, 1521, 664, 184), (369, 1089, 1521, 1086), (1089, 135, 423, 1521), (1090, 1522, 635, 155), (370, 1093, 1522, 1090), (1093, 134, 422, 1522), (1094, 1523, 661, 181), (371, 1097, 1523, 1094), (1097, 146, 626, 1523), (1098, 1524, 660, 180), (372, 1101, 1524, 1098), (1101, 131, 419, 1524), (1102, 1525, 637, 157), (373, 1105, 1525, 1102), (1105, 130, 418, 1525), (1106, 1526, 657, 177), (374, 1109, 1526, 1106), (1109, 152, 632, 1526), (1110, 1527, 656, 176), (375, 1113, 1527, 1110), (1113, 127, 415, 1527), (1114, 1528, 407, 119), (376, 1117, 1528, 1114), (1117, 126, 414, 1528), (1118, 1529, 653, 173), (377, 1121, 1529, 1118), (1121, 150, 630, 1529), (1122, 1530, 652, 172), (378, 1125, 1530, 1122), (1125, 123, 411, 1530), (1126, 1531, 399, 111), (379, 1129, 1531, 1126), (1129, 122, 410, 1531), (1130, 1532, 387, 99), (380, 1133, 1532, 1130), (1133, 162, 642, 1532), (1134, 1533, 395, 107), (381, 1137, 1533, 1134), (1137, 164, 644, 1533), (1138, 1534, 649, 169), (382, 1141, 1534, 1138), (1141, 158, 638, 1534), (1142, 1535, 647, 167), (383, 1145, 1535, 1142), (1145, 106, 394, 1535), (1146, 1536, 644, 164), (384, 1149, 1536, 1146), (1149, 103, 391, 1536), (1150, 1537, 641, 161), (385, 1153, 1537, 1150), (1153, 100, 388, 1537)])
me_cube_001.materials.append(mat_checkpointbasecolor)
me_cube_001.use_remesh_preserve_volume = False
me_cube_001.use_remesh_preserve_attributes = False
me_cube_001.use_mirror_vertex_groups = False
me_cube_001.update()

# ---- objects
ob_cube = bpy.data.objects.new('Cube', me_cube_001)
ob_lamp = bpy.data.objects.new('Lamp', light_lamp)
ob_camera = bpy.data.objects.new('Camera', cam_camera)

# ---- transforms, parenting, visibility, modifiers, constraints
ob_cube.location = (0.0, 0.0, -0.7152)
ob_cube.lineart.crease_threshold = 0.0
ob_lamp.location = (4.076, 1.005, 5.904)
ob_lamp.rotation_euler = (0.6503, 0.05522, 1.866)
ob_lamp.lock_rotations_4d = False
ob_lamp.empty_display_type = 'ARROWS'
ob_lamp.color = (0.0, 0.0, 0.0, 0.0)
ob_lamp.lineart.crease_threshold = 0.0
ob_camera.location = (7.481, -6.508, 5.344)
ob_camera.rotation_euler = (1.109, 0.01082, 0.8149)
ob_camera.lock_rotations_4d = False
ob_camera.empty_display_type = 'ARROWS'
ob_camera.color = (0.0, 0.0, 0.0, 0.0)
ob_camera.display_type = 'WIRE'
ob_camera.lineart.crease_threshold = 0.0

# ---- collection membership
col_collection_1.objects.link(ob_cube)
col_collection_1.objects.link(ob_lamp)
col_collection_1.objects.link(ob_camera)

# ---- scene / render settings (as saved in the file)
scene.camera = ob_camera
scene.frame_start = 1; scene.frame_end = 250; scene.frame_set(1)
scene.render.engine = 'BLENDER_EEVEE_NEXT'
scene.render.resolution_percentage = 50
scene.render.dither_intensity = 0.0
scene.cycles.use_denoising = False
scene.cycles.samples = 10
scene.cycles.sampling_pattern = 'TABULATED_SOBOL'
scene.cycles.light_sampling_threshold = 0.0
scene.cycles.use_adaptive_sampling = False
scene.cycles.use_light_tree = False
scene.cycles.blur_glossy = 0.0
scene.cycles.pixel_filter_type = 'GAUSSIAN'
scene.cycles.sample_clamp_indirect = 0.0
scene.view_settings.view_transform = 'Standard'
bpy.context.view_layer.update()
